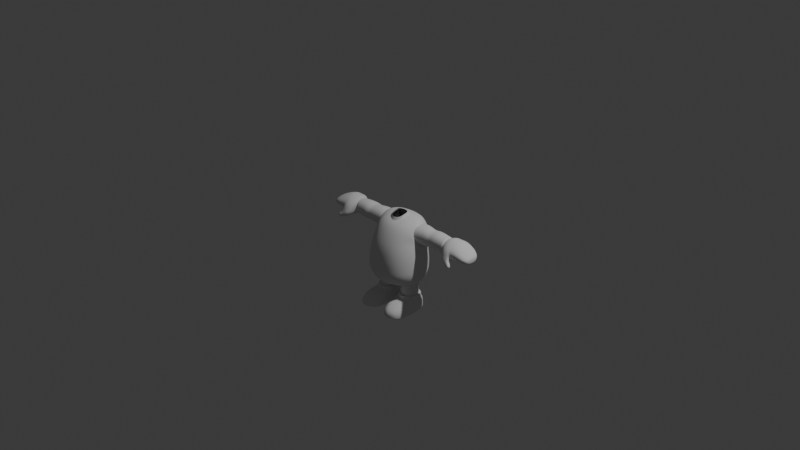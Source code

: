 # Source: tanuki.blend  (saved by Blender 4.1.24; exported with 4.5.12 LTS)
import bpy
from mathutils import Matrix  # noqa: F401  (used for matrix-valued properties, if any)

bpy.ops.wm.read_factory_settings(use_empty=True)
scene = bpy.context.scene
scene.name = 'Scene'

# ---- collections
col_light_camera = bpy.data.collections.new('light camera'); scene.collection.children.link(col_light_camera)
col_ref_1 = bpy.data.collections.new('ref 1'); scene.collection.children.link(col_ref_1)
col_ref_2 = bpy.data.collections.new('ref 2'); scene.collection.children.link(col_ref_2)
col_ref_3 = bpy.data.collections.new('ref 3'); scene.collection.children.link(col_ref_3)
col_character = bpy.data.collections.new('Character'); scene.collection.children.link(col_character)

# ---- world
world_world = bpy.data.worlds.new('World'); scene.world = world_world
world_world.use_nodes = True; world_world.node_tree.nodes.clear()
_N = world_world.node_tree.nodes; _L = world_world.node_tree.links
n0 = _N.new('ShaderNodeOutputWorld'); n0.name = 'World Output'; n0.location = (300, 300)
n1 = _N.new('ShaderNodeBackground'); n1.name = 'Background'; n1.location = (10, 300)
n1.inputs[0].default_value = (0.05088, 0.05088, 0.05088, 1.0)
_L.new(n1.outputs[0], n0.inputs[0])
n0.is_active_output = True
world_world.color = (0.05088, 0.05088, 0.05088)
world_world.use_sun_shadow = False
world_world.sun_shadow_jitter_overblur = 0.0

# ---- cameras
cam_camera = bpy.data.cameras.new('Camera')
cam_camera.clip_end = 100.0
cam_camera.ortho_scale = 7.314

# ---- lights
light_light = bpy.data.lights.new('Light', 'POINT')
light_light.transmission_factor = 0.0
light_light.energy = 1000.0
light_light.shadow_soft_size = 0.1
light_light.shadow_maximum_resolution = 0.006
light_light.use_absolute_resolution = True

# ---- meshes
me_cube_001 = bpy.data.meshes.new('Cube.001')
me_cube_001.from_pydata([(0.4365, -0.3695, -0.6099), (0.3282, -0.08641, 1.093), (0.4365, 0.3659, -0.6099), (0.3349, 0.4706, 1.071), (0.6175, 0.5308, -0.002031), (0.6175, -0.5138, -0.002031), (0.5466, 0.5781, 0.5726), (0.5382, -0.385, 0.6473), (0.0, 0.5113, -0.6099), (0.0, 0.5317, 1.076), (0.6247, 0.5317, -0.2242), (0.5953, -0.001788, -0.6099), (0.3722, 0.196, 1.153), (0.6247, -0.5294, -0.2242), (0.0, -0.5148, -0.6099), (0.0, -0.2657, 1.034), (0.5888, 0.5236, 0.2825), (0.5888, -0.4767, 0.2843), (0.0, -0.7332, -0.002031), (0.8428, 0.008737, -0.002031), (0.0, 0.7455, -0.002031), (0.4726, 0.5403, 0.9043), (0.472, -0.2294, 0.9465), (0.0, -0.569, 0.6432), (0.7811, 0.05471, 0.4864), (0.0, 0.7671, 0.5684), (0.0, 0.7054, 0.8731), (0.6212, 0.1651, 1.06), (0.0, -0.3689, 0.9538), (0.0, -0.6931, 0.2843), (0.0, 0.313, 1.148), (0.0, -0.7394, -0.2242), (0.853, 0.001163, -0.2242), (0.0, 0.7416, -0.2242), (0.801, 0.02309, 0.2843), (0.0, 0.7315, 0.2819), (0.6081, 0.5118, -0.4039), (0.6081, -0.5142, -0.4039), (0.0, -0.7171, -0.4039), (0.8292, -0.001241, -0.4039), (0.0, 0.7146, -0.4039), (0.256, 0.4739, -0.6099), (0.1992, 0.515, 1.068), (0.6231, 0.5338, -0.1204), (0.5766, 0.4815, -0.5034), (0.5541, -0.2017, -0.6099), (0.5541, 0.1981, -0.6099), (0.3659, 0.3567, 1.121), (0.3575, 0.02992, 1.128), (0.6231, -0.5236, -0.1204), (0.5766, -0.4845, -0.5034), (0.256, -0.4774, -0.6099), (0.1958, -0.1134, 1.102), (0.5649, 0.5502, 0.4336), (0.6064, 0.5208, 0.131), (0.5647, -0.4392, 0.4604), (0.6064, -0.4988, 0.131), (0.3617, -0.6801, -0.002031), (0.7842, 0.2921, -0.002031), (0.7842, -0.2746, -0.002031), (0.3617, 0.6925, -0.002031), (0.4043, 0.5055, 1.015), (0.5176, 0.5832, 0.7321), (0.401, -0.1518, 1.036), (0.5171, -0.3104, 0.8129), (0.3069, -0.518, 0.6431), (0.6851, 0.3651, 0.5231), (0.682, -0.1506, 0.5815), (0.3008, 0.7198, 0.5683), (0.0, 0.6333, 0.9903), (0.2575, 0.6693, 0.8698), (0.0, 0.7581, 0.7195), (0.5658, 0.3919, 0.9615), (0.5294, 0.1762, 1.109), (0.59, -0.06354, 0.9741), (0.2575, -0.3336, 0.951), (0.0, -0.2876, 1.019), (0.0, -0.4735, 0.8133), (0.3464, -0.6424, 0.2843), (0.0, -0.6455, 0.4604), (0.0, -0.7176, 0.131), (0.0, 0.3863, 1.133), (0.1949, 0.2126, 1.176), (0.3656, -0.6854, -0.2242), (0.0, -0.7381, -0.1204), (0.0, -0.7365, -0.3146), (0.7937, 0.2896, -0.2242), (0.8509, 0.005098, -0.1204), (0.7937, -0.2872, -0.2242), (0.8492, -0.0007348, -0.3146), (0.0, 0.7464, -0.1204), (0.3656, 0.6877, -0.2242), (0.0, 0.735, -0.3146), (0.7461, 0.2936, 0.2843), (0.7737, 0.05165, 0.4254), (0.7461, -0.2474, 0.2843), (0.8266, 0.01155, 0.131), (0.0, 0.7504, 0.4318), (0.3464, 0.6808, 0.2822), (0.0, 0.7328, 0.131), (0.6222, 0.5265, -0.3146), (0.6222, -0.528, -0.3146), (0.0, -0.6754, -0.5034), (0.785, -0.001514, -0.5034), (0.0, 0.6724, -0.5034), (0.3567, 0.6624, -0.4039), (0.7718, -0.2801, -0.4039), (0.7718, 0.2776, -0.4039), (0.3567, -0.6649, -0.4039), (0.2244, 0.6056, 0.9855), (0.2825, 0.7153, 0.7189), (0.6375, 0.4745, 0.7222), (0.5056, 0.3493, 1.066), (0.5017, -0.00627, 1.06), (0.6388, -0.1654, 0.794), (0.2825, -0.4307, 0.813), (0.2235, -0.2324, 1.039), (0.3334, -0.5959, 0.4604), (0.1967, 0.3779, 1.132), (0.1909, 0.0398, 1.156), (0.3643, -0.6828, -0.3146), (0.3647, -0.6843, -0.1204), (0.7902, 0.2859, -0.3146), (0.7916, 0.2925, -0.1204), (0.7916, -0.2823, -0.1204), (0.7902, -0.2874, -0.3146), (0.3647, 0.6926, -0.1204), (0.3643, 0.6814, -0.3146), (0.7694, 0.2874, 0.131), (0.7145, 0.3172, 0.436), (0.7142, -0.198, 0.4585), (0.7694, -0.2643, 0.131), (0.3335, 0.7005, 0.4325), (0.3558, 0.6812, 0.131), (0.3396, 0.6233, -0.5034), (0.7309, -0.2641, -0.5034), (0.7309, 0.261, -0.5034), (0.3396, -0.6263, -0.5034), (0.6571, 0.3554, 0.7296), (0.6212, 0.299, 0.8977), (0.6419, 0.1454, 0.972), (0.631, -0.01251, 0.9146), (0.6573, -0.08494, 0.7802), (0.7024, -0.0711, 0.6303), (0.7433, 0.07922, 0.558), (0.6926, 0.2776, 0.5955), (0.5755, 0.1185, 0.7553), (0.3558, -0.6659, 0.131), (0.0, -0.2127, 1.129), (0.0, 0.2456, 1.211), (0.1789, -0.1038, 1.172), (0.1785, 0.1634, 1.232), (0.1758, 0.02175, 1.215), (0.0, 0.308, 1.162), (0.195, 0.2077, 1.189), (0.1913, 0.03485, 1.169), (0.196, -0.1183, 1.115), (0.0, -0.2572, 1.05), (0.5367, 0.4436, -0.6053), (0.5367, -0.4471, -0.6053), (0.0, -0.6232, -0.6053), (0.7289, -0.001776, -0.6053), (0.0, 0.6196, -0.6053), (0.3179, 0.5743, -0.6053), (0.679, -0.2439, -0.6053), (0.679, 0.2403, -0.6053), (0.3179, -0.5779, -0.6053), (0.0, -0.001788, -0.467), (0.0, -0.6324, -0.5873), (0.7388, -0.00173, -0.5873), (0.0, 0.629, -0.5873), (0.3218, 0.583, -0.5873), (0.6882, -0.2474, -0.5873), (0.6882, 0.244, -0.5873), (0.3218, -0.5864, -0.5873), (0.5437, 0.4503, -0.5873), (0.5437, -0.4537, -0.5873)], [], [(26, 69, 109, 70), (69, 9, 42, 109), (109, 42, 3, 61), (70, 109, 61, 21), (25, 71, 110, 68), (71, 26, 70, 110), (110, 70, 21, 62), (68, 110, 62, 6), (6, 62, 111, 66), (62, 21, 72, 111), (21, 61, 112, 72), (61, 3, 47, 112), (112, 47, 12, 73), (72, 112, 73, 27), (27, 73, 113, 74), (73, 12, 48, 113), (113, 48, 1, 63), (74, 113, 63, 22), (114, 74, 22, 64), (67, 114, 64, 7), (7, 64, 115, 65), (64, 22, 75, 115), (115, 75, 28, 77), (65, 115, 77, 23), (22, 63, 116, 75), (63, 1, 52, 116), (116, 52, 15, 76), (75, 116, 76, 28), (5, 56, 147, 57), (56, 17, 78, 147), (147, 78, 29, 80), (57, 147, 80, 18), (17, 55, 117, 78), (55, 7, 65, 117), (117, 65, 23, 79), (78, 117, 79, 29), (3, 42, 118, 47), (42, 9, 81, 118), (118, 81, 30, 82), (47, 118, 82, 12), (12, 82, 119, 48), (48, 119, 52, 1), (37, 101, 120, 108), (101, 13, 83, 120), (120, 83, 31, 85), (108, 120, 85, 38), (13, 49, 121, 83), (49, 5, 57, 121), (121, 57, 18, 84), (83, 121, 84, 31), (36, 100, 122, 107), (100, 10, 86, 122), (122, 86, 32, 89), (107, 122, 89, 39), (10, 43, 123, 86), (43, 4, 58, 123), (123, 58, 19, 87), (86, 123, 87, 32), (32, 87, 124, 88), (87, 19, 59, 124), (124, 59, 5, 49), (88, 124, 49, 13), (39, 89, 125, 106), (89, 32, 88, 125), (125, 88, 13, 101), (106, 125, 101, 37), (33, 90, 126, 91), (90, 20, 60, 126), (126, 60, 4, 43), (91, 126, 43, 10), (40, 92, 127, 105), (92, 33, 91, 127), (127, 91, 10, 100), (105, 127, 100, 36), (4, 54, 128, 58), (54, 16, 93, 128), (128, 93, 34, 96), (58, 128, 96, 19), (16, 53, 129, 93), (53, 6, 66, 129), (129, 66, 24, 94), (93, 129, 94, 34), (34, 94, 130, 95), (94, 24, 67, 130), (130, 67, 7, 55), (95, 130, 55, 17), (19, 96, 131, 59), (96, 34, 95, 131), (131, 95, 17, 56), (59, 131, 56, 5), (35, 97, 132, 98), (97, 25, 68, 132), (132, 68, 6, 53), (98, 132, 53, 16), (20, 99, 133, 60), (99, 35, 98, 133), (133, 98, 16, 54), (60, 133, 54, 4), (170, 104, 134, 171), (104, 40, 105, 134), (134, 105, 36, 44), (171, 134, 44, 175), (169, 103, 135, 172), (103, 39, 106, 135), (135, 106, 37, 50), (172, 135, 50, 176), (175, 44, 136, 173), (44, 36, 107, 136), (136, 107, 39, 103), (173, 136, 103, 169), (176, 50, 137, 174), (50, 37, 108, 137), (137, 108, 38, 102), (174, 137, 102, 168), (27, 74, 141, 140), (74, 114, 142, 141), (114, 67, 143, 142), (67, 24, 144, 143), (24, 66, 145, 144), (66, 111, 138, 145), (111, 72, 139, 138), (72, 27, 140, 139), (144, 145, 146), (142, 143, 146), (140, 141, 146), (138, 139, 146), (145, 138, 146), (143, 144, 146), (141, 142, 146), (139, 140, 146), (154, 153, 149, 151), (155, 154, 151, 152), (156, 155, 152, 150), (157, 156, 150, 148), (15, 52, 156, 157), (52, 119, 155, 156), (119, 82, 154, 155), (82, 30, 153, 154), (51, 166, 160, 14), (0, 159, 166, 51), (46, 165, 161, 11), (2, 158, 165, 46), (45, 164, 159, 0), (11, 161, 164, 45), (41, 163, 158, 2), (8, 162, 163, 41), (8, 41, 167), (0, 51, 167), (46, 11, 167), (45, 0, 167), (2, 46, 167), (41, 2, 167), (51, 14, 167), (11, 45, 167), (166, 174, 168, 160), (159, 176, 174, 166), (165, 173, 169, 161), (158, 175, 173, 165), (164, 172, 176, 159), (161, 169, 172, 164), (163, 171, 175, 158), (162, 170, 171, 163)])
me_cube_001.polygons.foreach_set('use_smooth', [True] * 162)
_uv = me_cube_001.uv_layers.new(name='UVMap')
_uv.uv.foreach_set('vector', [0.5931, 0.375, 0.609, 0.375, 0.6094, 0.4375, 0.5935, 0.4375, 0.609, 0.375, 0.625, 0.375, 0.625, 0.4375, 0.6094, 0.4375, 0.6094, 0.4375, 0.625, 0.4375, 0.625, 0.5, 0.6116, 0.5, 0.5935, 0.4375, 0.6094, 0.4375, 0.6116, 0.5, 0.5944, 0.5, 0.5615, 0.375, 0.5773, 0.375, 0.5775, 0.4375, 0.5615, 0.4375, 0.5773, 0.375, 0.5931, 0.375, 0.5935, 0.4375, 0.5775, 0.4375, 0.5775, 0.4375, 0.5935, 0.4375, 0.5944, 0.5, 0.5778, 0.5, 0.5615, 0.4375, 0.5775, 0.4375, 0.5778, 0.5, 0.5616, 0.5, 0.5616, 0.5, 0.5778, 0.5, 0.5782, 0.5489, 0.5556, 0.5528, 0.5778, 0.5, 0.5944, 0.5, 0.6004, 0.5503, 0.5782, 0.5489, 0.5944, 0.5, 0.6116, 0.5, 0.6173, 0.5625, 0.6004, 0.5503, 0.6116, 0.5, 0.625, 0.5, 0.6476, 0.5625, 0.6173, 0.5625, 0.6173, 0.5625, 0.6476, 0.5625, 0.6526, 0.625, 0.6202, 0.625, 0.6004, 0.5503, 0.6173, 0.5625, 0.6202, 0.625, 0.605, 0.625, 0.605, 0.625, 0.6202, 0.625, 0.6173, 0.6875, 0.5959, 0.6998, 0.6202, 0.625, 0.6526, 0.625, 0.6476, 0.6875, 0.6173, 0.6875, 0.6173, 0.6875, 0.6476, 0.6875, 0.625, 0.75, 0.6116, 0.75, 0.5959, 0.6998, 0.6173, 0.6875, 0.6116, 0.75, 0.5944, 0.75, 0.5782, 0.6998, 0.5959, 0.6998, 0.5944, 0.75, 0.5778, 0.75, 0.5575, 0.6974, 0.5782, 0.6998, 0.5778, 0.75, 0.5616, 0.75, 0.5616, 0.75, 0.5778, 0.75, 0.5775, 0.8125, 0.5615, 0.8109, 0.5778, 0.75, 0.5944, 0.75, 0.5935, 0.8125, 0.5775, 0.8125, 0.5775, 0.8125, 0.5935, 0.8125, 0.5931, 0.875, 0.5773, 0.875, 0.5615, 0.8109, 0.5775, 0.8125, 0.5773, 0.875, 0.5615, 0.875, 0.5944, 0.75, 0.6116, 0.75, 0.6094, 0.8125, 0.5935, 0.8125, 0.6116, 0.75, 0.625, 0.75, 0.625, 0.8125, 0.6094, 0.8125, 0.6094, 0.8125, 0.625, 0.8125, 0.6078, 0.875, 0.6048, 0.875, 0.5935, 0.8125, 0.6094, 0.8125, 0.6048, 0.875, 0.5931, 0.875, 0.4872, 0.75, 0.509, 0.75, 0.5092, 0.8125, 0.4877, 0.8125, 0.509, 0.75, 0.528, 0.75, 0.5282, 0.8125, 0.5092, 0.8125, 0.5092, 0.8125, 0.5282, 0.8125, 0.5295, 0.875, 0.5098, 0.875, 0.4877, 0.8125, 0.5092, 0.8125, 0.5098, 0.875, 0.4902, 0.875, 0.528, 0.75, 0.5453, 0.75, 0.5453, 0.8125, 0.5282, 0.8125, 0.5453, 0.75, 0.5616, 0.75, 0.5615, 0.8109, 0.5453, 0.8125, 0.5453, 0.8125, 0.5615, 0.8109, 0.5615, 0.875, 0.5455, 0.875, 0.5282, 0.8125, 0.5453, 0.8125, 0.5455, 0.875, 0.5295, 0.875, 0.625, 0.5, 0.6875, 0.5, 0.6952, 0.5625, 0.6476, 0.5625, 0.6875, 0.5, 0.75, 0.5, 0.7513, 0.5625, 0.6952, 0.5625, 0.6952, 0.5625, 0.7513, 0.5625, 0.7519, 0.5896, 0.6983, 0.625, 0.6476, 0.5625, 0.6952, 0.5625, 0.6983, 0.625, 0.6526, 0.625, 0.6526, 0.625, 0.6983, 0.625, 0.6952, 0.6875, 0.6476, 0.6875, 0.6476, 0.6875, 0.6952, 0.6875, 0.6875, 0.75, 0.625, 0.75, 0.4056, 0.75, 0.4214, 0.75, 0.4214, 0.8125, 0.4056, 0.8125, 0.4214, 0.75, 0.44, 0.75, 0.4398, 0.8125, 0.4214, 0.8125, 0.4214, 0.8125, 0.4398, 0.8125, 0.4364, 0.875, 0.421, 0.875, 0.4056, 0.8125, 0.4214, 0.8125, 0.421, 0.875, 0.4057, 0.875, 0.44, 0.75, 0.463, 0.75, 0.4632, 0.8125, 0.4398, 0.8125, 0.463, 0.75, 0.4872, 0.75, 0.4877, 0.8125, 0.4632, 0.8125, 0.4632, 0.8125, 0.4877, 0.8125, 0.4902, 0.875, 0.4633, 0.875, 0.4398, 0.8125, 0.4632, 0.8125, 0.4633, 0.875, 0.4364, 0.875, 0.4056, 0.5, 0.4213, 0.5, 0.4213, 0.5625, 0.4056, 0.5625, 0.4213, 0.5, 0.4399, 0.5, 0.4399, 0.5625, 0.4213, 0.5625, 0.4213, 0.5625, 0.4399, 0.5625, 0.4399, 0.625, 0.4213, 0.625, 0.4056, 0.5625, 0.4213, 0.5625, 0.4213, 0.625, 0.4056, 0.625, 0.4399, 0.5, 0.4629, 0.5, 0.4629, 0.5625, 0.4399, 0.5625, 0.4629, 0.5, 0.4871, 0.5, 0.4871, 0.5625, 0.4629, 0.5625, 0.4629, 0.5625, 0.4871, 0.5625, 0.4871, 0.625, 0.4629, 0.625, 0.4399, 0.5625, 0.4629, 0.5625, 0.4629, 0.625, 0.4399, 0.625, 0.4399, 0.625, 0.4629, 0.625, 0.463, 0.6875, 0.4399, 0.6875, 0.4629, 0.625, 0.4871, 0.625, 0.4871, 0.6875, 0.463, 0.6875, 0.463, 0.6875, 0.4871, 0.6875, 0.4872, 0.75, 0.463, 0.75, 0.4399, 0.6875, 0.463, 0.6875, 0.463, 0.75, 0.44, 0.75, 0.4056, 0.625, 0.4213, 0.625, 0.4214, 0.6875, 0.4056, 0.6875, 0.4213, 0.625, 0.4399, 0.625, 0.4399, 0.6875, 0.4214, 0.6875, 0.4214, 0.6875, 0.4399, 0.6875, 0.44, 0.75, 0.4214, 0.75, 0.4056, 0.6875, 0.4214, 0.6875, 0.4214, 0.75, 0.4056, 0.75, 0.4362, 0.375, 0.4628, 0.375, 0.4629, 0.4375, 0.4396, 0.4375, 0.4628, 0.375, 0.4893, 0.375, 0.4873, 0.4375, 0.4629, 0.4375, 0.4629, 0.4375, 0.4873, 0.4375, 0.4871, 0.5, 0.4629, 0.5, 0.4396, 0.4375, 0.4629, 0.4375, 0.4629, 0.5, 0.4399, 0.5, 0.4056, 0.375, 0.4209, 0.375, 0.4213, 0.4375, 0.4056, 0.4375, 0.4209, 0.375, 0.4362, 0.375, 0.4396, 0.4375, 0.4213, 0.4375, 0.4213, 0.4375, 0.4396, 0.4375, 0.4399, 0.5, 0.4213, 0.5, 0.4056, 0.4375, 0.4213, 0.4375, 0.4213, 0.5, 0.4056, 0.5, 0.4871, 0.5, 0.5089, 0.5, 0.5089, 0.5625, 0.4871, 0.5625, 0.5089, 0.5, 0.528, 0.5, 0.528, 0.5625, 0.5089, 0.5625, 0.5089, 0.5625, 0.528, 0.5625, 0.528, 0.625, 0.5089, 0.625, 0.4871, 0.5625, 0.5089, 0.5625, 0.5089, 0.625, 0.4871, 0.625, 0.528, 0.5, 0.5452, 0.5, 0.5453, 0.5625, 0.528, 0.5625, 0.5452, 0.5, 0.5616, 0.5, 0.5556, 0.5528, 0.5453, 0.5625, 0.5453, 0.5625, 0.5556, 0.5528, 0.5557, 0.6324, 0.5453, 0.625, 0.528, 0.5625, 0.5453, 0.5625, 0.5453, 0.625, 0.528, 0.625, 0.528, 0.625, 0.5453, 0.625, 0.5453, 0.6875, 0.528, 0.6875, 0.5453, 0.625, 0.5557, 0.6324, 0.5575, 0.6974, 0.5453, 0.6875, 0.5453, 0.6875, 0.5575, 0.6974, 0.5616, 0.75, 0.5453, 0.75, 0.528, 0.6875, 0.5453, 0.6875, 0.5453, 0.75, 0.528, 0.75, 0.4871, 0.625, 0.5089, 0.625, 0.5089, 0.6875, 0.4871, 0.6875, 0.5089, 0.625, 0.528, 0.625, 0.528, 0.6875, 0.5089, 0.6875, 0.5089, 0.6875, 0.528, 0.6875, 0.528, 0.75, 0.509, 0.75, 0.4871, 0.6875, 0.5089, 0.6875, 0.509, 0.75, 0.4872, 0.75, 0.5293, 0.375, 0.5454, 0.375, 0.5453, 0.4375, 0.5281, 0.4375, 0.5454, 0.375, 0.5615, 0.375, 0.5615, 0.4375, 0.5453, 0.4375, 0.5453, 0.4375, 0.5615, 0.4375, 0.5616, 0.5, 0.5452, 0.5, 0.5281, 0.4375, 0.5453, 0.4375, 0.5452, 0.5, 0.528, 0.5, 0.4893, 0.375, 0.5093, 0.375, 0.5089, 0.4375, 0.4873, 0.4375, 0.5093, 0.375, 0.5293, 0.375, 0.5281, 0.4375, 0.5089, 0.4375, 0.5089, 0.4375, 0.5281, 0.4375, 0.528, 0.5, 0.5089, 0.5, 0.4873, 0.4375, 0.5089, 0.4375, 0.5089, 0.5, 0.4871, 0.5, 0.3782, 0.375, 0.3903, 0.375, 0.3903, 0.4375, 0.3782, 0.4375, 0.3903, 0.375, 0.4056, 0.375, 0.4056, 0.4375, 0.3903, 0.4375, 0.3903, 0.4375, 0.4056, 0.4375, 0.4056, 0.5, 0.3903, 0.5, 0.3782, 0.4375, 0.3903, 0.4375, 0.3903, 0.5, 0.3782, 0.5, 0.3782, 0.625, 0.3903, 0.625, 0.3903, 0.6875, 0.3782, 0.6875, 0.3903, 0.625, 0.4056, 0.625, 0.4056, 0.6875, 0.3903, 0.6875, 0.3903, 0.6875, 0.4056, 0.6875, 0.4056, 0.75, 0.3903, 0.75, 0.3782, 0.6875, 0.3903, 0.6875, 0.3903, 0.75, 0.3782, 0.75, 0.3782, 0.5, 0.3903, 0.5, 0.3903, 0.5625, 0.3782, 0.5625, 0.3903, 0.5, 0.4056, 0.5, 0.4056, 0.5625, 0.3903, 0.5625, 0.3903, 0.5625, 0.4056, 0.5625, 0.4056, 0.625, 0.3903, 0.625, 0.3782, 0.5625, 0.3903, 0.5625, 0.3903, 0.625, 0.3782, 0.625, 0.3782, 0.75, 0.3903, 0.75, 0.3903, 0.8125, 0.3783, 0.8125, 0.3903, 0.75, 0.4056, 0.75, 0.4056, 0.8125, 0.3903, 0.8125, 0.3903, 0.8125, 0.4056, 0.8125, 0.4057, 0.875, 0.3903, 0.875, 0.3783, 0.8125, 0.3903, 0.8125, 0.3903, 0.875, 0.3783, 0.875, 0.605, 0.625, 0.5959, 0.6998, 0.24, 0.2819, 0.2437, 0.2517, 0.5959, 0.6998, 0.5782, 0.6998, 0.2329, 0.2819, 0.24, 0.2819, 0.5782, 0.6998, 0.5575, 0.6974, 0.2245, 0.2809, 0.2329, 0.2819, 0.5575, 0.6974, 0.5557, 0.6324, 0.2238, 0.2527, 0.2245, 0.2809, 0.5557, 0.6324, 0.5556, 0.5528, 0.2238, 0.2226, 0.2238, 0.2527, 0.5556, 0.5528, 0.5782, 0.5489, 0.2329, 0.2211, 0.2238, 0.2226, 0.5782, 0.5489, 0.6004, 0.5503, 0.2419, 0.2216, 0.2329, 0.2211, 0.6004, 0.5503, 0.605, 0.625, 0.2437, 0.2517, 0.2419, 0.2216, 0.2238, 0.2527, 0.2238, 0.2226, 0.0, 0.0, 0.2329, 0.2819, 0.2245, 0.2809, 0.0, 0.0, 0.2437, 0.2517, 0.24, 0.2819, 0.0, 0.0, 0.2329, 0.2211, 0.2419, 0.2216, 0.0, 0.0, 0.2238, 0.2226, 0.2329, 0.2211, 0.0, 0.0, 0.2245, 0.2809, 0.2238, 0.2527, 0.0, 0.0, 0.24, 0.2819, 0.2329, 0.2819, 0.0, 0.0, 0.2419, 0.2216, 0.2437, 0.2517, 0.0, 0.0, 0.6983, 0.625, 0.7519, 0.5896, 0.7519, 0.5896, 0.6983, 0.625, 0.6952, 0.6875, 0.6983, 0.625, 0.6983, 0.625, 0.6952, 0.6875, 0.6875, 0.75, 0.6952, 0.6875, 0.6952, 0.6875, 0.6875, 0.75, 0.6093, 0.875, 0.625, 0.8125, 0.625, 0.8125, 0.6104, 0.875, 0.6078, 0.875, 0.625, 0.8125, 0.625, 0.8125, 0.6093, 0.875, 0.6875, 0.75, 0.6952, 0.6875, 0.6952, 0.6875, 0.6875, 0.75, 0.6952, 0.6875, 0.6983, 0.625, 0.6983, 0.625, 0.6952, 0.6875, 0.6983, 0.625, 0.7519, 0.5896, 0.7519, 0.5896, 0.6983, 0.625, 0.375, 0.8097, 0.3757, 0.8125, 0.3757, 0.875, 0.375, 0.8666, 0.375, 0.7474, 0.3757, 0.75, 0.3757, 0.8125, 0.375, 0.8097, 0.375, 0.5532, 0.3757, 0.5625, 0.3757, 0.625, 0.375, 0.618, 0.375, 0.4913, 0.3757, 0.5, 0.3757, 0.5625, 0.375, 0.5532, 0.375, 0.6832, 0.3757, 0.6875, 0.3757, 0.75, 0.375, 0.7474, 0.375, 0.618, 0.3757, 0.625, 0.3757, 0.6875, 0.375, 0.6832, 0.375, 0.4317, 0.3757, 0.4375, 0.3757, 0.5, 0.375, 0.4913, 0.375, 0.375, 0.3757, 0.375, 0.3757, 0.4375, 0.375, 0.4317, 0.375, 0.375, 0.375, 0.4317, 0.375, 0.375, 0.375, 0.7474, 0.375, 0.8097, 0.375, 0.7741, 0.375, 0.5532, 0.375, 0.618, 0.375, 0.543, 0.375, 0.6832, 0.375, 0.7474, 0.375, 0.7043, 0.375, 0.4913, 0.375, 0.5532, 0.375, 0.4691, 0.375, 0.4317, 0.375, 0.4913, 0.375, 0.4239, 0.375, 0.8097, 0.375, 0.8666, 0.375, 0.8261, 0.375, 0.618, 0.375, 0.6832, 0.375, 0.625, 0.3757, 0.8125, 0.3783, 0.8125, 0.3783, 0.875, 0.3757, 0.875, 0.3757, 0.75, 0.3782, 0.75, 0.3783, 0.8125, 0.3757, 0.8125, 0.3757, 0.5625, 0.3782, 0.5625, 0.3782, 0.625, 0.3757, 0.625, 0.3757, 0.5, 0.3782, 0.5, 0.3782, 0.5625, 0.3757, 0.5625, 0.3757, 0.6875, 0.3782, 0.6875, 0.3782, 0.75, 0.3757, 0.75, 0.3757, 0.625, 0.3782, 0.625, 0.3782, 0.6875, 0.3757, 0.6875, 0.3757, 0.4375, 0.3782, 0.4375, 0.3782, 0.5, 0.3757, 0.5, 0.3757, 0.375, 0.3782, 0.375, 0.3782, 0.4375, 0.3757, 0.4375])
me_cube_001.update()
me_cube = bpy.data.meshes.new('Cube')
me_cube.from_pydata([(-0.3961, 2.213, -0.08165), (-0.3961, 2.213, 0.0868), (-0.3961, 2.382, -0.08165), (-0.3961, 2.382, 0.0868), (0.1801, 2.175, -0.08075), (0.1801, 2.175, 0.1031), (0.1801, 2.4, -0.08075), (0.1801, 2.4, 0.1031), (-0.1468, 2.379, -0.08051), (-0.1468, 2.379, 0.09319), (-0.1468, 2.189, -0.08051), (-0.1468, 2.189, 0.09319), (-0.0724, 2.383, 0.09852), (-0.0724, 2.198, -0.08081), (-0.0724, 2.383, -0.08081), (-0.0724, 2.198, 0.09852), (-0.2385, 2.385, -0.09008), (-0.2385, 2.199, 0.09522), (-0.2385, 2.385, 0.09522), (-0.2385, 2.199, -0.09008), (0.03772, 2.386, 0.1073), (0.03772, 2.179, -0.0871), (0.03772, 2.386, -0.0871), (0.03772, 2.179, 0.1073), (-0.3961, 2.343, -0.1053), (-0.3961, 2.297, -0.1132), (-0.3961, 2.251, -0.1053), (-0.3961, 2.189, -0.04348), (-0.3961, 2.182, 0.002577), (-0.3961, 2.189, 0.04864), (-0.3961, 2.251, 0.1105), (-0.3961, 2.297, 0.1184), (-0.3961, 2.343, 0.1105), (-0.3961, 2.405, 0.04864), (-0.3961, 2.413, 0.002577), (-0.3961, 2.405, -0.04348), (-0.2726, 2.386, -0.08973), (-0.3113, 2.385, -0.08787), (-0.353, 2.383, -0.08501), (0.07132, 2.389, 0.1074), (0.1066, 2.392, 0.1066), (0.1431, 2.396, 0.105), (0.1801, 2.432, 0.06147), (0.1801, 2.442, 0.01119), (0.1801, 2.432, -0.03909), (0.1801, 2.226, -0.1066), (0.1801, 2.287, -0.1152), (0.1801, 2.349, -0.1066), (0.1801, 2.349, 0.129), (0.1801, 2.287, 0.1376), (0.1801, 2.226, 0.129), (0.1801, 2.143, 0.06147), (0.1801, 2.132, 0.01119), (0.1801, 2.143, -0.03909), (0.07132, 2.176, -0.08667), (0.1066, 2.175, -0.08525), (0.1431, 2.174, -0.08317), (-0.2726, 2.202, 0.09416), (-0.3113, 2.206, 0.09221), (-0.353, 2.21, 0.08966), (-0.09308, 2.382, -0.07943), (-0.1117, 2.38, -0.0788), (-0.1293, 2.379, -0.0791), (-0.2098, 2.384, 0.09521), (-0.1858, 2.382, 0.09453), (-0.1652, 2.38, 0.09368), (-0.2098, 2.195, -0.08864), (-0.1858, 2.191, -0.08602), (-0.1652, 2.189, -0.08303), (-0.09308, 2.197, 0.09626), (-0.1117, 2.194, 0.09454), (-0.1293, 2.191, 0.09348), (-0.1468, 2.336, 0.1176), (-0.1468, 2.284, 0.1258), (-0.1468, 2.232, 0.1176), (-0.1468, 2.336, -0.1049), (-0.1468, 2.284, -0.1131), (-0.1468, 2.232, -0.1049), (-0.1468, 2.162, 0.05384), (-0.1468, 2.153, 0.006344), (-0.1468, 2.162, -0.04115), (-0.1468, 2.406, 0.05384), (-0.1468, 2.415, 0.006344), (-0.1468, 2.406, -0.04115), (-0.1293, 2.379, 0.09348), (-0.1117, 2.38, 0.09454), (-0.09308, 2.382, 0.09626), (-0.1293, 2.191, -0.0791), (-0.1117, 2.194, -0.0788), (-0.09308, 2.197, -0.07943), (0.006326, 2.385, -0.08633), (-0.02261, 2.384, -0.08471), (-0.04891, 2.384, -0.08271), (0.006326, 2.184, 0.106), (-0.02261, 2.19, 0.1038), (-0.04891, 2.195, 0.1012), (-0.0724, 2.172, 0.05789), (-0.0724, 2.163, 0.008857), (-0.0724, 2.172, -0.04018), (-0.0724, 2.341, 0.1237), (-0.0724, 2.29, 0.1321), (-0.0724, 2.24, 0.1237), (-0.0724, 2.341, -0.106), (-0.0724, 2.29, -0.1144), (-0.0724, 2.24, -0.106), (-0.0724, 2.409, 0.05789), (-0.0724, 2.418, 0.008857), (-0.0724, 2.409, -0.04018), (-0.1652, 2.38, -0.08303), (-0.1858, 2.382, -0.08602), (-0.2098, 2.384, -0.08864), (-0.1652, 2.189, 0.09368), (-0.1858, 2.191, 0.09453), (-0.2098, 2.195, 0.09521), (-0.353, 2.383, 0.08966), (-0.3113, 2.385, 0.09221), (-0.2726, 2.386, 0.09416), (-0.353, 2.21, -0.08501), (-0.3113, 2.206, -0.08787), (-0.2726, 2.202, -0.08973), (-0.2385, 2.412, 0.05324), (-0.2385, 2.42, 0.002572), (-0.2385, 2.412, -0.04809), (-0.2385, 2.343, -0.1161), (-0.2385, 2.292, -0.1248), (-0.2385, 2.241, -0.1161), (-0.2385, 2.343, 0.1213), (-0.2385, 2.292, 0.13), (-0.2385, 2.241, 0.1213), (-0.2385, 2.172, 0.05324), (-0.2385, 2.164, 0.002572), (-0.2385, 2.172, -0.04809), (-0.04891, 2.384, 0.1012), (-0.02261, 2.384, 0.1038), (0.006326, 2.385, 0.106), (-0.04891, 2.195, -0.08271), (-0.02261, 2.19, -0.08471), (0.006326, 2.184, -0.08633), (0.1431, 2.396, -0.08317), (0.1066, 2.392, -0.08525), (0.07132, 2.389, -0.08667), (0.1431, 2.174, 0.105), (0.1066, 2.175, 0.1066), (0.07132, 2.176, 0.1074), (0.03772, 2.339, 0.1347), (0.03772, 2.283, 0.1438), (0.03772, 2.226, 0.1347), (0.03772, 2.15, 0.06327), (0.03772, 2.141, 0.01011), (0.03772, 2.15, -0.04305), (0.03772, 2.339, -0.1144), (0.03772, 2.283, -0.1236), (0.03772, 2.226, -0.1144), (0.03772, 2.415, 0.06327), (0.03772, 2.425, 0.01011), (0.03772, 2.415, -0.04305), (0.07132, 2.419, -0.0427), (0.07132, 2.429, 0.01038), (0.07132, 2.419, 0.06346), (0.1066, 2.423, -0.0418), (0.1066, 2.433, 0.01065), (0.1066, 2.423, 0.0631), (0.1431, 2.427, -0.04054), (0.1431, 2.437, 0.01092), (0.1431, 2.427, 0.06238), (-0.2726, 2.177, -0.04806), (-0.2726, 2.168, 0.002219), (-0.2726, 2.177, 0.0525), (-0.3113, 2.181, -0.04707), (-0.3113, 2.173, 0.00217), (-0.3113, 2.181, 0.05141), (-0.353, 2.185, -0.04544), (-0.353, 2.177, 0.002323), (-0.353, 2.185, 0.05008), (0.07132, 2.341, -0.114), (0.1066, 2.343, -0.1122), (0.1431, 2.346, -0.1096), (0.07132, 2.282, -0.1231), (0.1066, 2.283, -0.1212), (0.1431, 2.285, -0.1185), (0.07132, 2.224, -0.114), (0.1066, 2.224, -0.1122), (0.1431, 2.225, -0.1096), (-0.2726, 2.344, 0.12), (-0.3113, 2.344, 0.1175), (-0.353, 2.344, 0.1142), (-0.2726, 2.294, 0.1286), (-0.3113, 2.295, 0.126), (-0.353, 2.296, 0.1224), (-0.2726, 2.244, 0.12), (-0.3113, 2.247, 0.1175), (-0.353, 2.249, 0.1142), (-0.09308, 2.34, 0.121), (-0.1117, 2.338, 0.1189), (-0.1293, 2.337, 0.1178), (-0.09308, 2.289, 0.1292), (-0.1117, 2.287, 0.127), (-0.1293, 2.285, 0.1258), (-0.09308, 2.239, 0.121), (-0.1117, 2.236, 0.1189), (-0.1293, 2.234, 0.1178), (-0.2098, 2.341, -0.1145), (-0.1858, 2.339, -0.1114), (-0.1652, 2.337, -0.1079), (-0.2098, 2.289, -0.1231), (-0.1858, 2.287, -0.1199), (-0.1652, 2.285, -0.1162), (-0.2098, 2.238, -0.1145), (-0.1858, 2.234, -0.1114), (-0.1652, 2.232, -0.1079), (-0.09308, 2.171, -0.03963), (-0.09308, 2.162, 0.008414), (-0.09308, 2.171, 0.05645), (-0.1117, 2.168, -0.03953), (-0.1117, 2.159, 0.00787), (-0.1117, 2.168, 0.05527), (-0.1293, 2.164, -0.04), (-0.1293, 2.155, 0.007191), (-0.1293, 2.164, 0.05438), (-0.2098, 2.411, -0.04698), (-0.2098, 2.42, 0.003287), (-0.2098, 2.411, 0.05356), (-0.1858, 2.409, -0.04511), (-0.1858, 2.418, 0.004255), (-0.1858, 2.409, 0.05362), (-0.1652, 2.407, -0.04299), (-0.1652, 2.416, 0.005325), (-0.1652, 2.407, 0.05364), (0.006326, 2.156, -0.04275), (0.006326, 2.147, 0.009841), (0.006326, 2.156, 0.06243), (-0.02261, 2.163, -0.042), (-0.02261, 2.154, 0.009552), (-0.02261, 2.163, 0.0611), (-0.04891, 2.169, -0.04105), (-0.04891, 2.16, 0.00923), (-0.04891, 2.169, 0.05951), (0.006326, 2.339, 0.1331), (-0.02261, 2.34, 0.1303), (-0.04891, 2.341, 0.127), (0.006326, 2.285, 0.1421), (-0.02261, 2.287, 0.1392), (-0.04891, 2.289, 0.1356), (0.006326, 2.23, 0.1331), (-0.02261, 2.234, 0.1303), (-0.04891, 2.238, 0.127), (-0.1293, 2.337, -0.1034), (-0.1117, 2.338, -0.1032), (-0.09308, 2.34, -0.1041), (-0.1293, 2.285, -0.1115), (-0.1117, 2.287, -0.1113), (-0.09308, 2.289, -0.1124), (-0.1293, 2.234, -0.1034), (-0.1117, 2.236, -0.1032), (-0.09308, 2.239, -0.1041), (-0.1293, 2.406, -0.04), (-0.1293, 2.415, 0.007191), (-0.1293, 2.406, 0.05438), (-0.1117, 2.407, -0.03953), (-0.1117, 2.415, 0.00787), (-0.1117, 2.407, 0.05527), (-0.09308, 2.408, -0.03963), (-0.09308, 2.416, 0.008414), (-0.09308, 2.408, 0.05645), (-0.353, 2.408, -0.04544), (-0.353, 2.416, 0.002323), (-0.353, 2.408, 0.05008), (-0.3113, 2.41, -0.04707), (-0.3113, 2.418, 0.00217), (-0.3113, 2.41, 0.05141), (-0.2726, 2.411, -0.04806), (-0.2726, 2.42, 0.002219), (-0.2726, 2.411, 0.0525), (-0.353, 2.344, -0.1096), (-0.3113, 2.344, -0.1132), (-0.2726, 2.344, -0.1156), (-0.353, 2.296, -0.1178), (-0.3113, 2.295, -0.1216), (-0.2726, 2.294, -0.1242), (-0.353, 2.249, -0.1096), (-0.3113, 2.247, -0.1132), (-0.2726, 2.244, -0.1156), (-0.1652, 2.337, 0.1185), (-0.1858, 2.339, 0.1199), (-0.2098, 2.341, 0.1211), (-0.1652, 2.285, 0.1268), (-0.1858, 2.287, 0.1284), (-0.2098, 2.289, 0.1297), (-0.1652, 2.232, 0.1185), (-0.1858, 2.234, 0.1199), (-0.2098, 2.238, 0.1211), (-0.1652, 2.162, -0.04299), (-0.1652, 2.153, 0.005325), (-0.1652, 2.162, 0.05364), (-0.1858, 2.164, -0.04511), (-0.1858, 2.155, 0.004255), (-0.1858, 2.164, 0.05362), (-0.2098, 2.168, -0.04698), (-0.2098, 2.159, 0.003287), (-0.2098, 2.168, 0.05356), (0.1431, 2.346, 0.1315), (0.1066, 2.343, 0.1335), (0.07132, 2.341, 0.1347), (0.1431, 2.285, 0.1403), (0.1066, 2.283, 0.1425), (0.07132, 2.282, 0.1438), (0.1431, 2.225, 0.1315), (0.1066, 2.224, 0.1335), (0.07132, 2.224, 0.1347), (0.1431, 2.143, -0.04054), (0.1431, 2.133, 0.01092), (0.1431, 2.143, 0.06238), (0.1066, 2.144, -0.0418), (0.1066, 2.134, 0.01065), (0.1066, 2.144, 0.0631), (0.07132, 2.146, -0.0427), (0.07132, 2.136, 0.01038), (0.07132, 2.146, 0.06346), (-0.04891, 2.341, -0.1086), (-0.02261, 2.34, -0.1112), (0.006326, 2.339, -0.1134), (-0.04891, 2.289, -0.1172), (-0.02261, 2.287, -0.1201), (0.006326, 2.285, -0.1224), (-0.04891, 2.238, -0.1086), (-0.02261, 2.234, -0.1112), (0.006326, 2.23, -0.1134), (-0.04891, 2.41, -0.04105), (-0.04891, 2.419, 0.00923), (-0.04891, 2.41, 0.05951), (-0.02261, 2.411, -0.042), (-0.02261, 2.42, 0.009552), (-0.02261, 2.411, 0.0611), (0.006326, 2.413, -0.04275), (0.006326, 2.422, 0.009841), (0.006326, 2.413, 0.06243), (-0.3961, 2.221, -0.07374), (-0.3961, 2.221, 0.07889), (-0.3961, 2.374, -0.07374), (-0.3961, 2.374, 0.07889), (-0.3961, 2.339, -0.0952), (-0.3961, 2.297, -0.1024), (-0.3961, 2.256, -0.0952), (-0.3961, 2.2, -0.03916), (-0.3961, 2.192, 0.002577), (-0.3961, 2.2, 0.04431), (-0.3961, 2.256, 0.1004), (-0.3961, 2.297, 0.1075), (-0.3961, 2.339, 0.1004), (-0.3961, 2.395, 0.04431), (-0.3961, 2.402, 0.002577), (-0.3961, 2.395, -0.03916), (-0.3695, 2.297, 0.002577)], [], [(156, 157, 160, 159), (157, 158, 161, 160), (159, 160, 163, 162), (160, 161, 164, 163), (22, 155, 156, 140), (155, 154, 157, 156), (154, 153, 158, 157), (153, 20, 39, 158), (158, 39, 40, 161), (161, 40, 41, 164), (164, 41, 7, 42), (163, 164, 42, 43), (162, 163, 43, 44), (138, 162, 44, 6), (139, 159, 162, 138), (140, 156, 159, 139), (165, 166, 169, 168), (166, 167, 170, 169), (168, 169, 172, 171), (169, 170, 173, 172), (19, 131, 165, 119), (131, 130, 166, 165), (130, 129, 167, 166), (129, 17, 57, 167), (167, 57, 58, 170), (170, 58, 59, 173), (173, 59, 1, 29), (172, 173, 29, 28), (171, 172, 28, 27), (117, 171, 27, 0), (118, 168, 171, 117), (119, 165, 168, 118), (174, 175, 178, 177), (175, 176, 179, 178), (177, 178, 181, 180), (178, 179, 182, 181), (22, 140, 174, 150), (140, 139, 175, 174), (139, 138, 176, 175), (138, 6, 47, 176), (176, 47, 46, 179), (179, 46, 45, 182), (182, 45, 4, 56), (181, 182, 56, 55), (180, 181, 55, 54), (152, 180, 54, 21), (151, 177, 180, 152), (150, 174, 177, 151), (183, 184, 187, 186), (184, 185, 188, 187), (186, 187, 190, 189), (187, 188, 191, 190), (18, 116, 183, 126), (116, 115, 184, 183), (115, 114, 185, 184), (114, 3, 32, 185), (185, 32, 31, 188), (188, 31, 30, 191), (191, 30, 1, 59), (190, 191, 59, 58), (189, 190, 58, 57), (128, 189, 57, 17), (127, 186, 189, 128), (126, 183, 186, 127), (192, 193, 196, 195), (193, 194, 197, 196), (195, 196, 199, 198), (196, 197, 200, 199), (12, 86, 192, 99), (86, 85, 193, 192), (85, 84, 194, 193), (84, 9, 72, 194), (194, 72, 73, 197), (197, 73, 74, 200), (200, 74, 11, 71), (199, 200, 71, 70), (198, 199, 70, 69), (101, 198, 69, 15), (100, 195, 198, 101), (99, 192, 195, 100), (201, 202, 205, 204), (202, 203, 206, 205), (204, 205, 208, 207), (205, 206, 209, 208), (16, 110, 201, 123), (110, 109, 202, 201), (109, 108, 203, 202), (108, 8, 75, 203), (203, 75, 76, 206), (206, 76, 77, 209), (209, 77, 10, 68), (208, 209, 68, 67), (207, 208, 67, 66), (125, 207, 66, 19), (124, 204, 207, 125), (123, 201, 204, 124), (210, 211, 214, 213), (211, 212, 215, 214), (213, 214, 217, 216), (214, 215, 218, 217), (13, 98, 210, 89), (98, 97, 211, 210), (97, 96, 212, 211), (96, 15, 69, 212), (212, 69, 70, 215), (215, 70, 71, 218), (218, 71, 11, 78), (217, 218, 78, 79), (216, 217, 79, 80), (87, 216, 80, 10), (88, 213, 216, 87), (89, 210, 213, 88), (219, 220, 223, 222), (220, 221, 224, 223), (222, 223, 226, 225), (223, 224, 227, 226), (16, 122, 219, 110), (122, 121, 220, 219), (121, 120, 221, 220), (120, 18, 63, 221), (221, 63, 64, 224), (224, 64, 65, 227), (227, 65, 9, 81), (226, 227, 81, 82), (225, 226, 82, 83), (108, 225, 83, 8), (109, 222, 225, 108), (110, 219, 222, 109), (228, 229, 232, 231), (229, 230, 233, 232), (231, 232, 235, 234), (232, 233, 236, 235), (21, 149, 228, 137), (149, 148, 229, 228), (148, 147, 230, 229), (147, 23, 93, 230), (230, 93, 94, 233), (233, 94, 95, 236), (236, 95, 15, 96), (235, 236, 96, 97), (234, 235, 97, 98), (135, 234, 98, 13), (136, 231, 234, 135), (137, 228, 231, 136), (237, 238, 241, 240), (238, 239, 242, 241), (240, 241, 244, 243), (241, 242, 245, 244), (20, 134, 237, 144), (134, 133, 238, 237), (133, 132, 239, 238), (132, 12, 99, 239), (239, 99, 100, 242), (242, 100, 101, 245), (245, 101, 15, 95), (244, 245, 95, 94), (243, 244, 94, 93), (146, 243, 93, 23), (145, 240, 243, 146), (144, 237, 240, 145), (246, 247, 250, 249), (247, 248, 251, 250), (249, 250, 253, 252), (250, 251, 254, 253), (8, 62, 246, 75), (62, 61, 247, 246), (61, 60, 248, 247), (60, 14, 102, 248), (248, 102, 103, 251), (251, 103, 104, 254), (254, 104, 13, 89), (253, 254, 89, 88), (252, 253, 88, 87), (77, 252, 87, 10), (76, 249, 252, 77), (75, 246, 249, 76), (255, 256, 259, 258), (256, 257, 260, 259), (258, 259, 262, 261), (259, 260, 263, 262), (8, 83, 255, 62), (83, 82, 256, 255), (82, 81, 257, 256), (81, 9, 84, 257), (257, 84, 85, 260), (260, 85, 86, 263), (263, 86, 12, 105), (262, 263, 105, 106), (261, 262, 106, 107), (60, 261, 107, 14), (61, 258, 261, 60), (62, 255, 258, 61), (264, 265, 268, 267), (265, 266, 269, 268), (267, 268, 271, 270), (268, 269, 272, 271), (2, 35, 264, 38), (35, 34, 265, 264), (34, 33, 266, 265), (33, 3, 114, 266), (266, 114, 115, 269), (269, 115, 116, 272), (272, 116, 18, 120), (271, 272, 120, 121), (270, 271, 121, 122), (36, 270, 122, 16), (37, 267, 270, 36), (38, 264, 267, 37), (273, 274, 277, 276), (274, 275, 278, 277), (276, 277, 280, 279), (277, 278, 281, 280), (2, 38, 273, 24), (38, 37, 274, 273), (37, 36, 275, 274), (36, 16, 123, 275), (275, 123, 124, 278), (278, 124, 125, 281), (281, 125, 19, 119), (280, 281, 119, 118), (279, 280, 118, 117), (26, 279, 117, 0), (25, 276, 279, 26), (24, 273, 276, 25), (282, 283, 286, 285), (283, 284, 287, 286), (285, 286, 289, 288), (286, 287, 290, 289), (9, 65, 282, 72), (65, 64, 283, 282), (64, 63, 284, 283), (63, 18, 126, 284), (284, 126, 127, 287), (287, 127, 128, 290), (290, 128, 17, 113), (289, 290, 113, 112), (288, 289, 112, 111), (74, 288, 111, 11), (73, 285, 288, 74), (72, 282, 285, 73), (291, 292, 295, 294), (292, 293, 296, 295), (294, 295, 298, 297), (295, 296, 299, 298), (10, 80, 291, 68), (80, 79, 292, 291), (79, 78, 293, 292), (78, 11, 111, 293), (293, 111, 112, 296), (296, 112, 113, 299), (299, 113, 17, 129), (298, 299, 129, 130), (297, 298, 130, 131), (66, 297, 131, 19), (67, 294, 297, 66), (68, 291, 294, 67), (300, 301, 304, 303), (301, 302, 305, 304), (303, 304, 307, 306), (304, 305, 308, 307), (7, 41, 300, 48), (41, 40, 301, 300), (40, 39, 302, 301), (39, 20, 144, 302), (302, 144, 145, 305), (305, 145, 146, 308), (308, 146, 23, 143), (307, 308, 143, 142), (306, 307, 142, 141), (50, 306, 141, 5), (49, 303, 306, 50), (48, 300, 303, 49), (309, 310, 313, 312), (310, 311, 314, 313), (312, 313, 316, 315), (313, 314, 317, 316), (4, 53, 309, 56), (53, 52, 310, 309), (52, 51, 311, 310), (51, 5, 141, 311), (311, 141, 142, 314), (314, 142, 143, 317), (317, 143, 23, 147), (316, 317, 147, 148), (315, 316, 148, 149), (54, 315, 149, 21), (55, 312, 315, 54), (56, 309, 312, 55), (318, 319, 322, 321), (319, 320, 323, 322), (321, 322, 325, 324), (322, 323, 326, 325), (14, 92, 318, 102), (92, 91, 319, 318), (91, 90, 320, 319), (90, 22, 150, 320), (320, 150, 151, 323), (323, 151, 152, 326), (326, 152, 21, 137), (325, 326, 137, 136), (324, 325, 136, 135), (104, 324, 135, 13), (103, 321, 324, 104), (102, 318, 321, 103), (327, 328, 331, 330), (328, 329, 332, 331), (330, 331, 334, 333), (331, 332, 335, 334), (14, 107, 327, 92), (107, 106, 328, 327), (106, 105, 329, 328), (105, 12, 132, 329), (329, 132, 133, 332), (332, 133, 134, 335), (335, 134, 20, 153), (334, 335, 153, 154), (333, 334, 154, 155), (90, 333, 155, 22), (91, 330, 333, 90), (92, 327, 330, 91), (3, 33, 349, 339), (27, 28, 344, 343), (33, 34, 350, 349), (28, 29, 345, 344), (34, 35, 351, 350), (29, 1, 337, 345), (2, 24, 340, 338), (35, 2, 338, 351), (1, 30, 346, 337), (24, 25, 341, 340), (30, 31, 347, 346), (25, 26, 342, 341), (31, 32, 348, 347), (26, 0, 336, 342), (32, 3, 339, 348), (0, 27, 343, 336), (345, 337, 352), (338, 340, 352), (351, 338, 352), (337, 346, 352), (340, 341, 352), (346, 347, 352), (341, 342, 352), (347, 348, 352), (342, 336, 352), (348, 339, 352), (336, 343, 352), (339, 349, 352), (343, 344, 352), (349, 350, 352), (344, 345, 352), (350, 351, 352)])
me_cube.polygons.foreach_set('use_smooth', [True] * 352)
_uv = me_cube.uv_layers.new(name='UVMap')
_uv.uv.foreach_set('vector', [0.4375, 0.4766, 0.5, 0.4766, 0.5, 0.4844, 0.4375, 0.4844, 0.5, 0.4766, 0.5625, 0.4766, 0.5625, 0.4844, 0.5, 0.4844, 0.4375, 0.4844, 0.5, 0.4844, 0.5, 0.4922, 0.4375, 0.4922, 0.5, 0.4844, 0.5625, 0.4844, 0.5625, 0.4922, 0.5, 0.4922, 0.375, 0.4688, 0.4375, 0.4688, 0.4375, 0.4766, 0.375, 0.4766, 0.4375, 0.4688, 0.5, 0.4688, 0.5, 0.4766, 0.4375, 0.4766, 0.5, 0.4688, 0.5625, 0.4688, 0.5625, 0.4766, 0.5, 0.4766, 0.5625, 0.4688, 0.625, 0.4688, 0.625, 0.4766, 0.5625, 0.4766, 0.5625, 0.4766, 0.625, 0.4766, 0.625, 0.4844, 0.5625, 0.4844, 0.5625, 0.4844, 0.625, 0.4844, 0.625, 0.4922, 0.5625, 0.4922, 0.5625, 0.4922, 0.625, 0.4922, 0.625, 0.5, 0.5625, 0.5, 0.5, 0.4922, 0.5625, 0.4922, 0.5625, 0.5, 0.5, 0.5, 0.4375, 0.4922, 0.5, 0.4922, 0.5, 0.5, 0.4375, 0.5, 0.375, 0.4922, 0.4375, 0.4922, 0.4375, 0.5, 0.375, 0.5, 0.375, 0.4844, 0.4375, 0.4844, 0.4375, 0.4922, 0.375, 0.4922, 0.375, 0.4766, 0.4375, 0.4766, 0.4375, 0.4844, 0.375, 0.4844, 0.4375, 0.9531, 0.5, 0.9531, 0.5, 0.9688, 0.4375, 0.9688, 0.5, 0.9531, 0.5625, 0.9531, 0.5625, 0.9688, 0.5, 0.9688, 0.4375, 0.9688, 0.5, 0.9688, 0.5, 0.9844, 0.4375, 0.9844, 0.5, 0.9688, 0.5625, 0.9688, 0.5625, 0.9844, 0.5, 0.9844, 0.375, 0.9375, 0.4375, 0.9375, 0.4375, 0.9531, 0.375, 0.9531, 0.4375, 0.9375, 0.5, 0.9375, 0.5, 0.9531, 0.4375, 0.9531, 0.5, 0.9375, 0.5625, 0.9375, 0.5625, 0.9531, 0.5, 0.9531, 0.5625, 0.9375, 0.625, 0.9375, 0.625, 0.9531, 0.5625, 0.9531, 0.5625, 0.9531, 0.625, 0.9531, 0.625, 0.9688, 0.5625, 0.9688, 0.5625, 0.9688, 0.625, 0.9688, 0.625, 0.9844, 0.5625, 0.9844, 0.5625, 0.9844, 0.625, 0.9844, 0.625, 1.0, 0.5625, 1.0, 0.5, 0.9844, 0.5625, 0.9844, 0.5625, 1.0, 0.5, 1.0, 0.4375, 0.9844, 0.5, 0.9844, 0.5, 1.0, 0.4375, 1.0, 0.375, 0.9844, 0.4375, 0.9844, 0.4375, 1.0, 0.375, 1.0, 0.375, 0.9688, 0.4375, 0.9688, 0.4375, 0.9844, 0.375, 0.9844, 0.375, 0.9531, 0.4375, 0.9531, 0.4375, 0.9688, 0.375, 0.9688, 0.3516, 0.5625, 0.3594, 0.5625, 0.3594, 0.625, 0.3516, 0.625, 0.3594, 0.5625, 0.3672, 0.5625, 0.3672, 0.625, 0.3594, 0.625, 0.3516, 0.625, 0.3594, 0.625, 0.3594, 0.6875, 0.3516, 0.6875, 0.3594, 0.625, 0.3672, 0.625, 0.3672, 0.6875, 0.3594, 0.6875, 0.3438, 0.5, 0.3516, 0.5, 0.3516, 0.5625, 0.3438, 0.5625, 0.3516, 0.5, 0.3594, 0.5, 0.3594, 0.5625, 0.3516, 0.5625, 0.3594, 0.5, 0.3672, 0.5, 0.3672, 0.5625, 0.3594, 0.5625, 0.3672, 0.5, 0.375, 0.5, 0.375, 0.5625, 0.3672, 0.5625, 0.3672, 0.5625, 0.375, 0.5625, 0.375, 0.625, 0.3672, 0.625, 0.3672, 0.625, 0.375, 0.625, 0.375, 0.6875, 0.3672, 0.6875, 0.3672, 0.6875, 0.375, 0.6875, 0.375, 0.75, 0.3672, 0.75, 0.3594, 0.6875, 0.3672, 0.6875, 0.3672, 0.75, 0.3594, 0.75, 0.3516, 0.6875, 0.3594, 0.6875, 0.3594, 0.75, 0.3516, 0.75, 0.3438, 0.6875, 0.3516, 0.6875, 0.3516, 0.75, 0.3438, 0.75, 0.3438, 0.625, 0.3516, 0.625, 0.3516, 0.6875, 0.3438, 0.6875, 0.3438, 0.5625, 0.3516, 0.5625, 0.3516, 0.625, 0.3438, 0.625, 0.8281, 0.5625, 0.8438, 0.5625, 0.8438, 0.625, 0.8281, 0.625, 0.8438, 0.5625, 0.8594, 0.5625, 0.8594, 0.625, 0.8438, 0.625, 0.8281, 0.625, 0.8438, 0.625, 0.8438, 0.6875, 0.8281, 0.6875, 0.8438, 0.625, 0.8594, 0.625, 0.8594, 0.6875, 0.8438, 0.6875, 0.8125, 0.5, 0.8281, 0.5, 0.8281, 0.5625, 0.8125, 0.5625, 0.8281, 0.5, 0.8438, 0.5, 0.8438, 0.5625, 0.8281, 0.5625, 0.8438, 0.5, 0.8594, 0.5, 0.8594, 0.5625, 0.8438, 0.5625, 0.8594, 0.5, 0.875, 0.5, 0.875, 0.5625, 0.8594, 0.5625, 0.8594, 0.5625, 0.875, 0.5625, 0.875, 0.625, 0.8594, 0.625, 0.8594, 0.625, 0.875, 0.625, 0.875, 0.6875, 0.8594, 0.6875, 0.8594, 0.6875, 0.875, 0.6875, 0.875, 0.75, 0.8594, 0.75, 0.8438, 0.6875, 0.8594, 0.6875, 0.8594, 0.75, 0.8438, 0.75, 0.8281, 0.6875, 0.8438, 0.6875, 0.8438, 0.75, 0.8281, 0.75, 0.8125, 0.6875, 0.8281, 0.6875, 0.8281, 0.75, 0.8125, 0.75, 0.8125, 0.625, 0.8281, 0.625, 0.8281, 0.6875, 0.8125, 0.6875, 0.8125, 0.5625, 0.8281, 0.5625, 0.8281, 0.625, 0.8125, 0.625, 0.7043, 0.5625, 0.719, 0.5625, 0.7192, 0.625, 0.7047, 0.625, 0.719, 0.5625, 0.7344, 0.5625, 0.7344, 0.625, 0.7192, 0.625, 0.7047, 0.625, 0.7192, 0.625, 0.719, 0.6875, 0.7043, 0.6875, 0.7192, 0.625, 0.7344, 0.625, 0.7344, 0.6875, 0.719, 0.6875, 0.6875, 0.5, 0.7031, 0.5, 0.7043, 0.5625, 0.6911, 0.5625, 0.7031, 0.5, 0.7188, 0.5, 0.719, 0.5625, 0.7043, 0.5625, 0.7188, 0.5, 0.7344, 0.5, 0.7344, 0.5625, 0.719, 0.5625, 0.7344, 0.5, 0.75, 0.5, 0.75, 0.5625, 0.7344, 0.5625, 0.7344, 0.5625, 0.75, 0.5625, 0.75, 0.625, 0.7344, 0.625, 0.7344, 0.625, 0.75, 0.625, 0.75, 0.6875, 0.7344, 0.6875, 0.7344, 0.6875, 0.75, 0.6875, 0.75, 0.75, 0.7344, 0.75, 0.719, 0.6875, 0.7344, 0.6875, 0.7344, 0.75, 0.7188, 0.75, 0.7043, 0.6875, 0.719, 0.6875, 0.7188, 0.75, 0.7031, 0.75, 0.6911, 0.6875, 0.7043, 0.6875, 0.7031, 0.75, 0.6875, 0.75, 0.6918, 0.625, 0.7047, 0.625, 0.7043, 0.6875, 0.6911, 0.6875, 0.6911, 0.5625, 0.7043, 0.5625, 0.7047, 0.625, 0.6918, 0.625, 0.2031, 0.5625, 0.2188, 0.5625, 0.2188, 0.625, 0.2031, 0.625, 0.2188, 0.5625, 0.2344, 0.5625, 0.2344, 0.625, 0.2188, 0.625, 0.2031, 0.625, 0.2188, 0.625, 0.2188, 0.6875, 0.2031, 0.6875, 0.2188, 0.625, 0.2344, 0.625, 0.2344, 0.6875, 0.2188, 0.6875, 0.1875, 0.5, 0.2031, 0.5, 0.2031, 0.5625, 0.1875, 0.5625, 0.2031, 0.5, 0.2188, 0.5, 0.2188, 0.5625, 0.2031, 0.5625, 0.2188, 0.5, 0.2344, 0.5, 0.2344, 0.5625, 0.2188, 0.5625, 0.2344, 0.5, 0.25, 0.5, 0.25, 0.5625, 0.2344, 0.5625, 0.2344, 0.5625, 0.25, 0.5625, 0.25, 0.625, 0.2344, 0.625, 0.2344, 0.625, 0.25, 0.625, 0.25, 0.6875, 0.2344, 0.6875, 0.2344, 0.6875, 0.25, 0.6875, 0.25, 0.75, 0.2344, 0.75, 0.2188, 0.6875, 0.2344, 0.6875, 0.2344, 0.75, 0.2188, 0.75, 0.2031, 0.6875, 0.2188, 0.6875, 0.2188, 0.75, 0.2031, 0.75, 0.1875, 0.6875, 0.2031, 0.6875, 0.2031, 0.75, 0.1875, 0.75, 0.1875, 0.625, 0.2031, 0.625, 0.2031, 0.6875, 0.1875, 0.6875, 0.1875, 0.5625, 0.2031, 0.5625, 0.2031, 0.625, 0.1875, 0.625, 0.4375, 0.8293, 0.5, 0.8297, 0.5, 0.8442, 0.4375, 0.844, 0.5, 0.8297, 0.5625, 0.8293, 0.5625, 0.844, 0.5, 0.8442, 0.4375, 0.844, 0.5, 0.8442, 0.5, 0.8594, 0.4375, 0.8594, 0.5, 0.8442, 0.5625, 0.844, 0.5625, 0.8594, 0.5, 0.8594, 0.375, 0.8125, 0.4375, 0.8161, 0.4375, 0.8293, 0.375, 0.8281, 0.4375, 0.8161, 0.5, 0.8168, 0.5, 0.8297, 0.4375, 0.8293, 0.5, 0.8168, 0.5625, 0.8161, 0.5625, 0.8293, 0.5, 0.8297, 0.5625, 0.8161, 0.625, 0.8125, 0.625, 0.8281, 0.5625, 0.8293, 0.5625, 0.8293, 0.625, 0.8281, 0.625, 0.8438, 0.5625, 0.844, 0.5625, 0.844, 0.625, 0.8438, 0.625, 0.8594, 0.5625, 0.8594, 0.5625, 0.8594, 0.625, 0.8594, 0.625, 0.875, 0.5625, 0.875, 0.5, 0.8594, 0.5625, 0.8594, 0.5625, 0.875, 0.5, 0.875, 0.4375, 0.8594, 0.5, 0.8594, 0.5, 0.875, 0.4375, 0.875, 0.375, 0.8594, 0.4375, 0.8594, 0.4375, 0.875, 0.375, 0.875, 0.375, 0.8438, 0.4375, 0.844, 0.4375, 0.8594, 0.375, 0.8594, 0.375, 0.8281, 0.4375, 0.8293, 0.4375, 0.844, 0.375, 0.8438, 0.4375, 0.3281, 0.5, 0.3281, 0.5, 0.3438, 0.4375, 0.3438, 0.5, 0.3281, 0.5625, 0.3281, 0.5625, 0.3438, 0.5, 0.3438, 0.4375, 0.3438, 0.5, 0.3438, 0.5, 0.3594, 0.4375, 0.3594, 0.5, 0.3438, 0.5625, 0.3438, 0.5625, 0.3594, 0.5, 0.3594, 0.375, 0.3125, 0.4375, 0.3125, 0.4375, 0.3281, 0.375, 0.3281, 0.4375, 0.3125, 0.5, 0.3125, 0.5, 0.3281, 0.4375, 0.3281, 0.5, 0.3125, 0.5625, 0.3125, 0.5625, 0.3281, 0.5, 0.3281, 0.5625, 0.3125, 0.625, 0.3125, 0.625, 0.3281, 0.5625, 0.3281, 0.5625, 0.3281, 0.625, 0.3281, 0.625, 0.3438, 0.5625, 0.3438, 0.5625, 0.3438, 0.625, 0.3438, 0.625, 0.3594, 0.5625, 0.3594, 0.5625, 0.3594, 0.625, 0.3594, 0.625, 0.375, 0.5625, 0.375, 0.5, 0.3594, 0.5625, 0.3594, 0.5625, 0.375, 0.5, 0.375, 0.4375, 0.3594, 0.5, 0.3594, 0.5, 0.375, 0.4375, 0.375, 0.375, 0.3594, 0.4375, 0.3594, 0.4375, 0.375, 0.375, 0.375, 0.375, 0.3438, 0.4375, 0.3438, 0.4375, 0.3594, 0.375, 0.3594, 0.375, 0.3281, 0.4375, 0.3281, 0.4375, 0.3438, 0.375, 0.3438, 0.4375, 0.7891, 0.5, 0.7891, 0.5, 0.7973, 0.4375, 0.7972, 0.5, 0.7891, 0.5625, 0.7891, 0.5625, 0.7972, 0.5, 0.7973, 0.4375, 0.7972, 0.5, 0.7973, 0.5, 0.8063, 0.4375, 0.8058, 0.5, 0.7973, 0.5625, 0.7972, 0.5625, 0.8058, 0.5, 0.8063, 0.375, 0.7812, 0.4375, 0.7813, 0.4375, 0.7891, 0.375, 0.7891, 0.4375, 0.7813, 0.5, 0.7813, 0.5, 0.7891, 0.4375, 0.7891, 0.5, 0.7813, 0.5625, 0.7813, 0.5625, 0.7891, 0.5, 0.7891, 0.5625, 0.7813, 0.625, 0.7812, 0.625, 0.7891, 0.5625, 0.7891, 0.5625, 0.7891, 0.625, 0.7891, 0.625, 0.7969, 0.5625, 0.7972, 0.5625, 0.7972, 0.625, 0.7969, 0.625, 0.8047, 0.5625, 0.8058, 0.5625, 0.8058, 0.625, 0.8047, 0.625, 0.8125, 0.5625, 0.8161, 0.5, 0.8063, 0.5625, 0.8058, 0.5625, 0.8161, 0.5, 0.8168, 0.4375, 0.8058, 0.5, 0.8063, 0.5, 0.8168, 0.4375, 0.8161, 0.375, 0.8047, 0.4375, 0.8058, 0.4375, 0.8161, 0.375, 0.8125, 0.375, 0.7969, 0.4375, 0.7972, 0.4375, 0.8058, 0.375, 0.8047, 0.375, 0.7891, 0.4375, 0.7891, 0.4375, 0.7972, 0.375, 0.7969, 0.6641, 0.5625, 0.6722, 0.5625, 0.6723, 0.625, 0.6641, 0.625, 0.6722, 0.5625, 0.6808, 0.5625, 0.6813, 0.625, 0.6723, 0.625, 0.6641, 0.625, 0.6723, 0.625, 0.6722, 0.6875, 0.6641, 0.6875, 0.6723, 0.625, 0.6813, 0.625, 0.6808, 0.6875, 0.6722, 0.6875, 0.6562, 0.5, 0.6641, 0.5, 0.6641, 0.5625, 0.6563, 0.5625, 0.6641, 0.5, 0.6719, 0.5, 0.6722, 0.5625, 0.6641, 0.5625, 0.6719, 0.5, 0.6797, 0.5, 0.6808, 0.5625, 0.6722, 0.5625, 0.6797, 0.5, 0.6875, 0.5, 0.6911, 0.5625, 0.6808, 0.5625, 0.6808, 0.5625, 0.6911, 0.5625, 0.6918, 0.625, 0.6813, 0.625, 0.6813, 0.625, 0.6918, 0.625, 0.6911, 0.6875, 0.6808, 0.6875, 0.6808, 0.6875, 0.6911, 0.6875, 0.6875, 0.75, 0.6797, 0.75, 0.6722, 0.6875, 0.6808, 0.6875, 0.6797, 0.75, 0.6719, 0.75, 0.6641, 0.6875, 0.6722, 0.6875, 0.6719, 0.75, 0.6641, 0.75, 0.6562, 0.6875, 0.6641, 0.6875, 0.6641, 0.75, 0.6562, 0.75, 0.6563, 0.625, 0.6641, 0.625, 0.6641, 0.6875, 0.6562, 0.6875, 0.6563, 0.5625, 0.6641, 0.5625, 0.6641, 0.625, 0.6563, 0.625, 0.2656, 0.5625, 0.281, 0.5625, 0.2808, 0.625, 0.2656, 0.625, 0.281, 0.5625, 0.2957, 0.5625, 0.2953, 0.625, 0.2808, 0.625, 0.2656, 0.625, 0.2808, 0.625, 0.281, 0.6875, 0.2656, 0.6875, 0.2808, 0.625, 0.2953, 0.625, 0.2957, 0.6875, 0.281, 0.6875, 0.25, 0.5, 0.2656, 0.5, 0.2656, 0.5625, 0.25, 0.5625, 0.2656, 0.5, 0.2813, 0.5, 0.281, 0.5625, 0.2656, 0.5625, 0.2813, 0.5, 0.2969, 0.5, 0.2957, 0.5625, 0.281, 0.5625, 0.2969, 0.5, 0.3125, 0.5, 0.3089, 0.5625, 0.2957, 0.5625, 0.2957, 0.5625, 0.3089, 0.5625, 0.3082, 0.625, 0.2953, 0.625, 0.2953, 0.625, 0.3082, 0.625, 0.3089, 0.6875, 0.2957, 0.6875, 0.2957, 0.6875, 0.3089, 0.6875, 0.3125, 0.75, 0.2969, 0.75, 0.281, 0.6875, 0.2957, 0.6875, 0.2969, 0.75, 0.2813, 0.75, 0.2656, 0.6875, 0.281, 0.6875, 0.2813, 0.75, 0.2656, 0.75, 0.25, 0.6875, 0.2656, 0.6875, 0.2656, 0.75, 0.25, 0.75, 0.25, 0.625, 0.2656, 0.625, 0.2656, 0.6875, 0.25, 0.6875, 0.25, 0.5625, 0.2656, 0.5625, 0.2656, 0.625, 0.25, 0.625, 0.4375, 0.3906, 0.5, 0.3906, 0.5, 0.4058, 0.4375, 0.406, 0.5, 0.3906, 0.5625, 0.3906, 0.5625, 0.406, 0.5, 0.4058, 0.4375, 0.406, 0.5, 0.4058, 0.5, 0.4203, 0.4375, 0.4207, 0.5, 0.4058, 0.5625, 0.406, 0.5625, 0.4207, 0.5, 0.4203, 0.375, 0.375, 0.4375, 0.375, 0.4375, 0.3906, 0.375, 0.3906, 0.4375, 0.375, 0.5, 0.375, 0.5, 0.3906, 0.4375, 0.3906, 0.5, 0.375, 0.5625, 0.375, 0.5625, 0.3906, 0.5, 0.3906, 0.5625, 0.375, 0.625, 0.375, 0.625, 0.3906, 0.5625, 0.3906, 0.5625, 0.3906, 0.625, 0.3906, 0.625, 0.4063, 0.5625, 0.406, 0.5625, 0.406, 0.625, 0.4063, 0.625, 0.4219, 0.5625, 0.4207, 0.5625, 0.4207, 0.625, 0.4219, 0.625, 0.4375, 0.5625, 0.4339, 0.5, 0.4203, 0.5625, 0.4207, 0.5625, 0.4339, 0.5, 0.4332, 0.4375, 0.4207, 0.5, 0.4203, 0.5, 0.4332, 0.4375, 0.4339, 0.375, 0.4219, 0.4375, 0.4207, 0.4375, 0.4339, 0.375, 0.4375, 0.375, 0.4063, 0.4375, 0.406, 0.4375, 0.4207, 0.375, 0.4219, 0.375, 0.3906, 0.4375, 0.3906, 0.4375, 0.406, 0.375, 0.4063, 0.4375, 0.2656, 0.5, 0.2656, 0.5, 0.2813, 0.4375, 0.2813, 0.5, 0.2656, 0.5625, 0.2656, 0.5625, 0.2813, 0.5, 0.2813, 0.4375, 0.2813, 0.5, 0.2813, 0.5, 0.2969, 0.4375, 0.2969, 0.5, 0.2813, 0.5625, 0.2813, 0.5625, 0.2969, 0.5, 0.2969, 0.375, 0.25, 0.4375, 0.25, 0.4375, 0.2656, 0.375, 0.2656, 0.4375, 0.25, 0.5, 0.25, 0.5, 0.2656, 0.4375, 0.2656, 0.5, 0.25, 0.5625, 0.25, 0.5625, 0.2656, 0.5, 0.2656, 0.5625, 0.25, 0.625, 0.25, 0.625, 0.2656, 0.5625, 0.2656, 0.5625, 0.2656, 0.625, 0.2656, 0.625, 0.2813, 0.5625, 0.2813, 0.5625, 0.2813, 0.625, 0.2813, 0.625, 0.2969, 0.5625, 0.2969, 0.5625, 0.2969, 0.625, 0.2969, 0.625, 0.3125, 0.5625, 0.3125, 0.5, 0.2969, 0.5625, 0.2969, 0.5625, 0.3125, 0.5, 0.3125, 0.4375, 0.2969, 0.5, 0.2969, 0.5, 0.3125, 0.4375, 0.3125, 0.375, 0.2969, 0.4375, 0.2969, 0.4375, 0.3125, 0.375, 0.3125, 0.375, 0.2813, 0.4375, 0.2813, 0.4375, 0.2969, 0.375, 0.2969, 0.375, 0.2656, 0.4375, 0.2656, 0.4375, 0.2813, 0.375, 0.2813, 0.1406, 0.5625, 0.1562, 0.5625, 0.1562, 0.625, 0.1406, 0.625, 0.1562, 0.5625, 0.1719, 0.5625, 0.1719, 0.625, 0.1562, 0.625, 0.1406, 0.625, 0.1562, 0.625, 0.1562, 0.6875, 0.1406, 0.6875, 0.1562, 0.625, 0.1719, 0.625, 0.1719, 0.6875, 0.1562, 0.6875, 0.125, 0.5, 0.1406, 0.5, 0.1406, 0.5625, 0.125, 0.5625, 0.1406, 0.5, 0.1563, 0.5, 0.1562, 0.5625, 0.1406, 0.5625, 0.1563, 0.5, 0.1719, 0.5, 0.1719, 0.5625, 0.1562, 0.5625, 0.1719, 0.5, 0.1875, 0.5, 0.1875, 0.5625, 0.1719, 0.5625, 0.1719, 0.5625, 0.1875, 0.5625, 0.1875, 0.625, 0.1719, 0.625, 0.1719, 0.625, 0.1875, 0.625, 0.1875, 0.6875, 0.1719, 0.6875, 0.1719, 0.6875, 0.1875, 0.6875, 0.1875, 0.75, 0.1719, 0.75, 0.1562, 0.6875, 0.1719, 0.6875, 0.1719, 0.75, 0.1563, 0.75, 0.1406, 0.6875, 0.1562, 0.6875, 0.1563, 0.75, 0.1406, 0.75, 0.125, 0.6875, 0.1406, 0.6875, 0.1406, 0.75, 0.125, 0.75, 0.125, 0.625, 0.1406, 0.625, 0.1406, 0.6875, 0.125, 0.6875, 0.125, 0.5625, 0.1406, 0.5625, 0.1406, 0.625, 0.125, 0.625, 0.7656, 0.5625, 0.7813, 0.5625, 0.7813, 0.625, 0.7656, 0.625, 0.7813, 0.5625, 0.7969, 0.5625, 0.7969, 0.625, 0.7813, 0.625, 0.7656, 0.625, 0.7813, 0.625, 0.7813, 0.6875, 0.7656, 0.6875, 0.7813, 0.625, 0.7969, 0.625, 0.7969, 0.6875, 0.7813, 0.6875, 0.75, 0.5, 0.7656, 0.5, 0.7656, 0.5625, 0.75, 0.5625, 0.7656, 0.5, 0.7813, 0.5, 0.7813, 0.5625, 0.7656, 0.5625, 0.7813, 0.5, 0.7969, 0.5, 0.7969, 0.5625, 0.7813, 0.5625, 0.7969, 0.5, 0.8125, 0.5, 0.8125, 0.5625, 0.7969, 0.5625, 0.7969, 0.5625, 0.8125, 0.5625, 0.8125, 0.625, 0.7969, 0.625, 0.7969, 0.625, 0.8125, 0.625, 0.8125, 0.6875, 0.7969, 0.6875, 0.7969, 0.6875, 0.8125, 0.6875, 0.8125, 0.75, 0.7969, 0.75, 0.7813, 0.6875, 0.7969, 0.6875, 0.7969, 0.75, 0.7813, 0.75, 0.7656, 0.6875, 0.7813, 0.6875, 0.7813, 0.75, 0.7656, 0.75, 0.75, 0.6875, 0.7656, 0.6875, 0.7656, 0.75, 0.75, 0.75, 0.75, 0.625, 0.7656, 0.625, 0.7656, 0.6875, 0.75, 0.6875, 0.75, 0.5625, 0.7656, 0.5625, 0.7656, 0.625, 0.75, 0.625, 0.4375, 0.8906, 0.5, 0.8906, 0.5, 0.9063, 0.4375, 0.9063, 0.5, 0.8906, 0.5625, 0.8906, 0.5625, 0.9063, 0.5, 0.9063, 0.4375, 0.9063, 0.5, 0.9063, 0.5, 0.9219, 0.4375, 0.9219, 0.5, 0.9063, 0.5625, 0.9063, 0.5625, 0.9219, 0.5, 0.9219, 0.375, 0.875, 0.4375, 0.875, 0.4375, 0.8906, 0.375, 0.8906, 0.4375, 0.875, 0.5, 0.875, 0.5, 0.8906, 0.4375, 0.8906, 0.5, 0.875, 0.5625, 0.875, 0.5625, 0.8906, 0.5, 0.8906, 0.5625, 0.875, 0.625, 0.875, 0.625, 0.8906, 0.5625, 0.8906, 0.5625, 0.8906, 0.625, 0.8906, 0.625, 0.9063, 0.5625, 0.9063, 0.5625, 0.9063, 0.625, 0.9063, 0.625, 0.9219, 0.5625, 0.9219, 0.5625, 0.9219, 0.625, 0.9219, 0.625, 0.9375, 0.5625, 0.9375, 0.5, 0.9219, 0.5625, 0.9219, 0.5625, 0.9375, 0.5, 0.9375, 0.4375, 0.9219, 0.5, 0.9219, 0.5, 0.9375, 0.4375, 0.9375, 0.375, 0.9219, 0.4375, 0.9219, 0.4375, 0.9375, 0.375, 0.9375, 0.375, 0.9063, 0.4375, 0.9063, 0.4375, 0.9219, 0.375, 0.9219, 0.375, 0.8906, 0.4375, 0.8906, 0.4375, 0.9063, 0.375, 0.9063, 0.6328, 0.5625, 0.6406, 0.5625, 0.6406, 0.625, 0.6328, 0.625, 0.6406, 0.5625, 0.6484, 0.5625, 0.6484, 0.625, 0.6406, 0.625, 0.6328, 0.625, 0.6406, 0.625, 0.6406, 0.6875, 0.6328, 0.6875, 0.6406, 0.625, 0.6484, 0.625, 0.6484, 0.6875, 0.6406, 0.6875, 0.625, 0.5, 0.6328, 0.5, 0.6328, 0.5625, 0.625, 0.5625, 0.6328, 0.5, 0.6406, 0.5, 0.6406, 0.5625, 0.6328, 0.5625, 0.6406, 0.5, 0.6484, 0.5, 0.6484, 0.5625, 0.6406, 0.5625, 0.6484, 0.5, 0.6562, 0.5, 0.6563, 0.5625, 0.6484, 0.5625, 0.6484, 0.5625, 0.6563, 0.5625, 0.6563, 0.625, 0.6484, 0.625, 0.6484, 0.625, 0.6563, 0.625, 0.6562, 0.6875, 0.6484, 0.6875, 0.6484, 0.6875, 0.6562, 0.6875, 0.6562, 0.75, 0.6484, 0.75, 0.6406, 0.6875, 0.6484, 0.6875, 0.6484, 0.75, 0.6406, 0.75, 0.6328, 0.6875, 0.6406, 0.6875, 0.6406, 0.75, 0.6328, 0.75, 0.625, 0.6875, 0.6328, 0.6875, 0.6328, 0.75, 0.625, 0.75, 0.625, 0.625, 0.6328, 0.625, 0.6328, 0.6875, 0.625, 0.6875, 0.625, 0.5625, 0.6328, 0.5625, 0.6328, 0.625, 0.625, 0.625, 0.4375, 0.7578, 0.5, 0.7578, 0.5, 0.7656, 0.4375, 0.7656, 0.5, 0.7578, 0.5625, 0.7578, 0.5625, 0.7656, 0.5, 0.7656, 0.4375, 0.7656, 0.5, 0.7656, 0.5, 0.7734, 0.4375, 0.7734, 0.5, 0.7656, 0.5625, 0.7656, 0.5625, 0.7734, 0.5, 0.7734, 0.375, 0.75, 0.4375, 0.75, 0.4375, 0.7578, 0.375, 0.7578, 0.4375, 0.75, 0.5, 0.75, 0.5, 0.7578, 0.4375, 0.7578, 0.5, 0.75, 0.5625, 0.75, 0.5625, 0.7578, 0.5, 0.7578, 0.5625, 0.75, 0.625, 0.75, 0.625, 0.7578, 0.5625, 0.7578, 0.5625, 0.7578, 0.625, 0.7578, 0.625, 0.7656, 0.5625, 0.7656, 0.5625, 0.7656, 0.625, 0.7656, 0.625, 0.7734, 0.5625, 0.7734, 0.5625, 0.7734, 0.625, 0.7734, 0.625, 0.7812, 0.5625, 0.7813, 0.5, 0.7734, 0.5625, 0.7734, 0.5625, 0.7813, 0.5, 0.7813, 0.4375, 0.7734, 0.5, 0.7734, 0.5, 0.7813, 0.4375, 0.7813, 0.375, 0.7734, 0.4375, 0.7734, 0.4375, 0.7813, 0.375, 0.7812, 0.375, 0.7656, 0.4375, 0.7656, 0.4375, 0.7734, 0.375, 0.7734, 0.375, 0.7578, 0.4375, 0.7578, 0.4375, 0.7656, 0.375, 0.7656, 0.3192, 0.5625, 0.3278, 0.5625, 0.3277, 0.625, 0.3187, 0.625, 0.3278, 0.5625, 0.3359, 0.5625, 0.3359, 0.625, 0.3277, 0.625, 0.3187, 0.625, 0.3277, 0.625, 0.3278, 0.6875, 0.3192, 0.6875, 0.3277, 0.625, 0.3359, 0.625, 0.3359, 0.6875, 0.3278, 0.6875, 0.3125, 0.5, 0.3203, 0.5, 0.3192, 0.5625, 0.3089, 0.5625, 0.3203, 0.5, 0.3281, 0.5, 0.3278, 0.5625, 0.3192, 0.5625, 0.3281, 0.5, 0.3359, 0.5, 0.3359, 0.5625, 0.3278, 0.5625, 0.3359, 0.5, 0.3438, 0.5, 0.3438, 0.5625, 0.3359, 0.5625, 0.3359, 0.5625, 0.3438, 0.5625, 0.3438, 0.625, 0.3359, 0.625, 0.3359, 0.625, 0.3438, 0.625, 0.3438, 0.6875, 0.3359, 0.6875, 0.3359, 0.6875, 0.3438, 0.6875, 0.3438, 0.75, 0.3359, 0.75, 0.3278, 0.6875, 0.3359, 0.6875, 0.3359, 0.75, 0.3281, 0.75, 0.3192, 0.6875, 0.3278, 0.6875, 0.3281, 0.75, 0.3203, 0.75, 0.3089, 0.6875, 0.3192, 0.6875, 0.3203, 0.75, 0.3125, 0.75, 0.3082, 0.625, 0.3187, 0.625, 0.3192, 0.6875, 0.3089, 0.6875, 0.3089, 0.5625, 0.3192, 0.5625, 0.3187, 0.625, 0.3082, 0.625, 0.4375, 0.4442, 0.5, 0.4437, 0.5, 0.4527, 0.4375, 0.4528, 0.5, 0.4437, 0.5625, 0.4442, 0.5625, 0.4528, 0.5, 0.4527, 0.4375, 0.4528, 0.5, 0.4527, 0.5, 0.4609, 0.4375, 0.4609, 0.5, 0.4527, 0.5625, 0.4528, 0.5625, 0.4609, 0.5, 0.4609, 0.375, 0.4375, 0.4375, 0.4339, 0.4375, 0.4442, 0.375, 0.4453, 0.4375, 0.4339, 0.5, 0.4332, 0.5, 0.4437, 0.4375, 0.4442, 0.5, 0.4332, 0.5625, 0.4339, 0.5625, 0.4442, 0.5, 0.4437, 0.5625, 0.4339, 0.625, 0.4375, 0.625, 0.4453, 0.5625, 0.4442, 0.5625, 0.4442, 0.625, 0.4453, 0.625, 0.4531, 0.5625, 0.4528, 0.5625, 0.4528, 0.625, 0.4531, 0.625, 0.4609, 0.5625, 0.4609, 0.5625, 0.4609, 0.625, 0.4609, 0.625, 0.4688, 0.5625, 0.4688, 0.5, 0.4609, 0.5625, 0.4609, 0.5625, 0.4688, 0.5, 0.4688, 0.4375, 0.4609, 0.5, 0.4609, 0.5, 0.4688, 0.4375, 0.4688, 0.375, 0.4609, 0.4375, 0.4609, 0.4375, 0.4688, 0.375, 0.4688, 0.375, 0.4531, 0.4375, 0.4528, 0.4375, 0.4609, 0.375, 0.4609, 0.375, 0.4453, 0.4375, 0.4442, 0.4375, 0.4528, 0.375, 0.4531, 0.625, 0.25, 0.5625, 0.25, 0.5625, 0.25, 0.625, 0.25, 0.4375, 1.0, 0.5, 1.0, 0.5, 1.0, 0.4375, 1.0, 0.5625, 0.25, 0.5, 0.25, 0.5, 0.25, 0.5625, 0.25, 0.5, 1.0, 0.5625, 1.0, 0.5625, 1.0, 0.5, 1.0, 0.5, 0.25, 0.4375, 0.25, 0.4375, 0.25, 0.5, 0.25, 0.5625, 1.0, 0.625, 1.0, 0.625, 1.0, 0.5625, 1.0, 0.125, 0.5, 0.125, 0.5625, 0.125, 0.5625, 0.125, 0.5, 0.4375, 0.25, 0.375, 0.25, 0.375, 0.25, 0.4375, 0.25, 0.875, 0.75, 0.875, 0.6875, 0.875, 0.6875, 0.875, 0.75, 0.125, 0.5625, 0.125, 0.625, 0.125, 0.625, 0.125, 0.5625, 0.875, 0.6875, 0.875, 0.625, 0.875, 0.625, 0.875, 0.6875, 0.125, 0.625, 0.125, 0.6875, 0.125, 0.6875, 0.125, 0.625, 0.875, 0.625, 0.875, 0.5625, 0.875, 0.5625, 0.875, 0.625, 0.125, 0.6875, 0.125, 0.75, 0.125, 0.75, 0.125, 0.6875, 0.875, 0.5625, 0.875, 0.5, 0.875, 0.5, 0.875, 0.5625, 0.375, 1.0, 0.4375, 1.0, 0.4375, 1.0, 0.375, 1.0, 0.5625, 1.0, 0.625, 1.0, 0.5625, 1.0, 0.125, 0.5, 0.125, 0.5625, 0.125, 0.5, 0.4375, 0.25, 0.375, 0.25, 0.4375, 0.25, 0.875, 0.75, 0.875, 0.6875, 0.875, 0.75, 0.125, 0.5625, 0.125, 0.625, 0.125, 0.5625, 0.875, 0.6875, 0.875, 0.625, 0.875, 0.6875, 0.125, 0.625, 0.125, 0.6875, 0.125, 0.625, 0.875, 0.625, 0.875, 0.5625, 0.875, 0.625, 0.125, 0.6875, 0.125, 0.75, 0.125, 0.6875, 0.875, 0.5625, 0.875, 0.5, 0.875, 0.5625, 0.375, 1.0, 0.4375, 1.0, 0.375, 1.0, 0.625, 0.25, 0.5625, 0.25, 0.625, 0.25, 0.4375, 1.0, 0.5, 1.0, 0.4375, 1.0, 0.5625, 0.25, 0.5, 0.25, 0.5625, 0.25, 0.5, 1.0, 0.5625, 1.0, 0.5, 1.0, 0.5, 0.25, 0.4375, 0.25, 0.5, 0.25])
me_cube.update()
me_cube_002 = bpy.data.meshes.new('Cube.002')
me_cube_002.from_pydata([(0.09099, -0.06534, -0.2674), (0.08587, -0.06873, -0.01469), (0.08629, 0.07844, -0.2674), (0.08587, 0.08113, -0.01469), (0.2133, -0.06534, -0.2674), (0.2184, -0.06873, -0.01469), (0.218, 0.07844, -0.2674), (0.2184, 0.08113, -0.01469), (0.06777, 0.04561, -0.2674), (0.06806, 0.001943, -0.2674), (0.07379, -0.03485, -0.2674), (0.08545, -0.07018, -0.1509), (0.08545, -0.07018, -0.1203), (0.08545, -0.07018, -0.08952), (0.06723, -0.03478, -0.01469), (0.06102, 0.006196, -0.01469), (0.06723, 0.04717, -0.01469), (0.08552, 0.07794, -0.1364), (0.1881, 0.09882, -0.2674), (0.1521, 0.1056, -0.2674), (0.1161, 0.09882, -0.2674), (0.1159, 0.1022, -0.01469), (0.1521, 0.1092, -0.01469), (0.1884, 0.1022, -0.01469), (0.2187, 0.07794, -0.1364), (0.2305, -0.03485, -0.2674), (0.2362, 0.001943, -0.2674), (0.2365, 0.04561, -0.2674), (0.237, 0.04717, -0.01469), (0.2432, 0.006196, -0.01469), (0.237, -0.03478, -0.01469), (0.2188, -0.07018, -0.08952), (0.2188, -0.07018, -0.1203), (0.2188, -0.07018, -0.1509), (0.1187, -0.08426, -0.2674), (0.1521, -0.09057, -0.2674), (0.1856, -0.08426, -0.2674), (0.1884, -0.08981, -0.01469), (0.1521, -0.09683, -0.01469), (0.1159, -0.08981, -0.01469), (0.06669, -0.03769, -0.1509), (0.06669, -0.03769, -0.1203), (0.06669, -0.03769, -0.08952), (0.06044, 0.001519, -0.1509), (0.06044, 0.001519, -0.1203), (0.06044, 0.001519, -0.08952), (0.06678, 0.04542, -0.1353), (0.1157, 0.09812, -0.1364), (0.1521, 0.1049, -0.1364), (0.1886, 0.09812, -0.1364), (0.2375, 0.04542, -0.1353), (0.2438, 0.001519, -0.1509), (0.2438, 0.001519, -0.1203), (0.2438, 0.001519, -0.08952), (0.2376, -0.03769, -0.1509), (0.2376, -0.03769, -0.1203), (0.2376, -0.03769, -0.08952), (0.1886, -0.09034, -0.1509), (0.1886, -0.09034, -0.1203), (0.1886, -0.09034, -0.08952), (0.1521, -0.09707, -0.1509), (0.1521, -0.09972, -0.1203), (0.1521, -0.09707, -0.08952), (0.1157, -0.09034, -0.1509), (0.1157, -0.09034, -0.1203), (0.1157, -0.09034, -0.08952), (0.0704, -0.08177, -0.2092), (0.07389, 0.09846, -0.2151), (0.2244, -0.08983, -0.2092), (0.2398, 0.08978, -0.2151), (0.04842, 0.0586, -0.2138), (0.04593, 0.00394, -0.212), (0.05074, -0.04248, -0.2105), (0.2035, 0.1173, -0.2159), (0.1586, 0.1281, -0.2162), (0.1128, 0.122, -0.2159), (0.2481, -0.05281, -0.2105), (0.2577, -0.007142, -0.212), (0.2609, 0.04748, -0.2138), (0.1041, -0.1073, -0.2084), (0.1458, -0.1174, -0.2082), (0.1883, -0.1117, -0.2084), (0.05449, -0.1028, -0.2602), (0.05862, 0.1113, -0.2737), (0.238, -0.1124, -0.255), (0.2563, 0.1009, -0.2737), (0.02827, 0.06392, -0.2694), (0.02531, -0.0009931, -0.2638), (0.03878, -0.09091, -0.2932), (0.2131, 0.1335, -0.2764), (0.1596, 0.1465, -0.2773), (0.105, 0.1392, -0.2764), (0.2662, -0.06843, -0.2668), (0.2831, -0.06787, -0.3008), (0.2815, 0.05067, -0.2694), (0.09461, -0.1331, -0.2525), (0.1443, -0.1451, -0.2517), (0.195, -0.1383, -0.2525), (0.1252, -0.3218, -0.3213), (0.05874, 0.1136, -0.3524), (0.2765, -0.2524, -0.342), (0.2564, 0.1033, -0.3524), (0.02838, 0.06609, -0.3521), (0.02541, 0.0009449, -0.3518), (0.03881, -0.09044, -0.3514), (0.2132, 0.136, -0.3526), (0.1597, 0.149, -0.3526), (0.1051, 0.1417, -0.3526), (0.2257, -0.3157, -0.3222), (0.2887, -0.06693, -0.3518), (0.2816, 0.05284, -0.3521), (0.252, -0.2949, -0.3239), (0.06215, -0.2646, -0.3307), (0.09174, -0.3043, -0.325), (0.06936, -0.1131, -0.3876), (0.0587, 0.1129, -0.3912), (0.2381, -0.1115, -0.3877), (0.2564, 0.1025, -0.3912), (0.02834, 0.06537, -0.3904), (0.02537, 0.0002396, -0.3894), (0.03877, -0.09113, -0.3885), (0.2132, 0.1352, -0.3917), (0.1597, 0.1482, -0.3919), (0.1051, 0.1409, -0.3917), (0.2663, -0.06738, -0.3885), (0.2886, -0.06763, -0.3894), (0.2816, 0.05211, -0.3904), (0.09465, -0.1323, -0.3873), (0.1443, -0.1443, -0.3871), (0.195, -0.1375, -0.3873), (0.07932, -0.2281, -0.2769), (0.03625, -0.1901, -0.3036), (0.2637, -0.2129, -0.2828), (0.2381, -0.2481, -0.2717), (0.2904, -0.1788, -0.3105), (0.1176, -0.2584, -0.2697), (0.1508, -0.2702, -0.269), (0.1933, -0.267, -0.2697), (0.03629, -0.1897, -0.3536), (0.2992, -0.1671, -0.3538), (0.07941, -0.2273, -0.3856), (0.03623, -0.1903, -0.3862), (0.2638, -0.212, -0.3862), (0.2382, -0.2474, -0.3856), (0.2992, -0.1676, -0.3869), (0.1177, -0.2578, -0.3852), (0.1509, -0.2695, -0.3851), (0.1934, -0.2663, -0.3852), (0.1557, -0.3316, -0.3209), (0.1849, -0.3294, -0.3213), (0.0918, -0.3037, -0.3638), (0.06216, -0.2644, -0.362), (0.2557, -0.2907, -0.3649), (0.2257, -0.3151, -0.3647), (0.2829, -0.2408, -0.3651), (0.1252, -0.3213, -0.3646), (0.1558, -0.3311, -0.3646), (0.185, -0.3289, -0.3646), (0.09176, -0.3041, -0.3845), (0.06211, -0.2649, -0.385), (0.2557, -0.2911, -0.3848), (0.2257, -0.3155, -0.3842), (0.2828, -0.2412, -0.3852), (0.1252, -0.3216, -0.384), (0.1557, -0.3314, -0.3839), (0.1849, -0.3292, -0.384), (0.144, -0.001901, -0.3895), (0.2611, 0.04725, -0.2534), (0.2399, 0.08962, -0.255), (0.2036, 0.1171, -0.2559), (0.07024, -0.08219, -0.2486), (0.104, -0.1077, -0.2473), (0.1586, 0.128, -0.2563), (0.1457, -0.1178, -0.2471), (0.1127, 0.1219, -0.2559), (0.1883, -0.1121, -0.2473), (0.07374, 0.09831, -0.255), (0.04822, 0.05839, -0.2534), (0.2245, -0.09026, -0.2482), (0.2482, -0.05319, -0.2502), (0.04573, 0.003647, -0.2514), (0.2582, -0.01057, -0.2539), (0.05099, -0.04486, -0.252), (0.07594, -0.07598, -0.2094), (0.0792, 0.09202, -0.2149), (0.2195, -0.0835, -0.2094), (0.2338, 0.08393, -0.2149), (0.05545, 0.05486, -0.2137), (0.05313, 0.003907, -0.212), (0.05761, -0.03937, -0.2106), (0.2, 0.1095, -0.2157), (0.1582, 0.1197, -0.2159), (0.1155, 0.114, -0.2157), (0.2416, -0.04899, -0.2106), (0.2505, -0.006423, -0.212), (0.2535, 0.04449, -0.2137), (0.1073, -0.09976, -0.2087), (0.1462, -0.1092, -0.2085), (0.1858, -0.1039, -0.2087), (0.1521, 0.003489, -0.238)], [], [(40, 41, 44, 43), (41, 42, 45, 44), (43, 44, 46), (44, 45, 46), (0, 11, 40, 10), (11, 12, 41, 40), (12, 13, 42, 41), (13, 1, 14, 42), (42, 14, 15, 45), (45, 15, 16, 46), (46, 16, 3, 17), (8, 46, 17, 2), (9, 43, 46, 8), (10, 40, 43, 9), (2, 17, 47, 20), (17, 3, 21, 47), (47, 21, 22, 48), (48, 22, 23, 49), (49, 23, 7, 24), (18, 49, 24, 6), (19, 48, 49, 18), (20, 47, 48, 19), (50, 52, 51), (50, 53, 52), (51, 52, 55, 54), (52, 53, 56, 55), (6, 24, 50, 27), (24, 7, 28, 50), (50, 28, 29, 53), (53, 29, 30, 56), (56, 30, 5, 31), (55, 56, 31, 32), (54, 55, 32, 33), (25, 54, 33, 4), (26, 51, 54, 25), (27, 50, 51, 26), (57, 58, 61, 60), (58, 59, 62, 61), (60, 61, 64, 63), (61, 62, 65, 64), (4, 33, 57, 36), (33, 32, 58, 57), (32, 31, 59, 58), (31, 5, 37, 59), (59, 37, 38, 62), (62, 38, 39, 65), (65, 39, 1, 13), (64, 65, 13, 12), (63, 64, 12, 11), (34, 63, 11, 0), (35, 60, 63, 34), (36, 57, 60, 35), (168, 167, 94, 85), (169, 168, 85, 89), (171, 170, 82, 95), (172, 169, 89, 90), (173, 171, 95, 96), (174, 172, 90, 91), (175, 173, 96, 97), (176, 174, 91, 83), (177, 176, 83, 86), (178, 175, 97, 84), (179, 178, 84, 92), (180, 177, 86, 87), (181, 179, 92, 93), (182, 180, 87, 88), (167, 181, 93, 94), (170, 182, 88, 82), (88, 87, 103, 104), (94, 93, 109, 110), (84, 97, 137, 133), (85, 94, 110, 101), (89, 85, 101, 105), (97, 96, 136, 137), (90, 89, 105, 106), (104, 120, 141, 138), (91, 90, 106, 107), (124, 125, 144, 142), (83, 91, 107, 99), (86, 83, 99, 102), (96, 95, 135, 136), (109, 93, 134, 139), (87, 86, 102, 103), (125, 109, 139, 144), (99, 107, 123, 115), (102, 99, 115, 118), (116, 124, 142, 143), (129, 116, 143, 147), (103, 102, 118, 119), (88, 104, 138, 131), (104, 103, 119, 120), (110, 109, 125, 126), (95, 82, 130, 135), (101, 110, 126, 117), (105, 101, 117, 121), (128, 129, 147, 146), (106, 105, 121, 122), (82, 88, 131, 130), (107, 106, 122, 123), (127, 128, 146, 145), (132, 133, 108, 111), (143, 142, 160, 161), (139, 134, 100, 154), (130, 131, 112, 113), (141, 140, 158, 159), (131, 138, 151, 112), (133, 137, 149, 108), (147, 143, 161, 165), (137, 136, 148, 149), (146, 147, 165, 164), (136, 135, 98, 148), (145, 146, 164, 163), (138, 141, 159, 151), (135, 130, 113, 98), (120, 114, 140, 141), (92, 84, 133, 132), (93, 92, 132, 134), (114, 127, 145, 140), (113, 112, 151, 150), (98, 113, 150, 155), (148, 98, 155, 156), (149, 148, 156, 157), (108, 149, 157, 153), (111, 108, 153, 152), (100, 111, 152, 154), (153, 157, 165, 161), (152, 153, 161, 160), (154, 152, 160, 162), (150, 151, 159, 158), (155, 150, 158, 163), (156, 155, 163, 164), (157, 156, 164, 165), (142, 144, 162, 160), (134, 132, 111, 100), (144, 139, 154, 162), (140, 145, 163, 158), (125, 124, 126), (120, 119, 166), (114, 120, 166), (117, 126, 166), (121, 117, 166), (127, 114, 166), (122, 121, 166), (128, 127, 166), (123, 122, 166), (129, 128, 166), (115, 123, 166), (118, 115, 166), (116, 129, 166), (126, 124, 166), (124, 116, 166), (119, 118, 166), (66, 72, 182, 170), (78, 77, 181, 167), (72, 71, 180, 182), (77, 76, 179, 181), (71, 70, 177, 180), (76, 68, 178, 179), (68, 81, 175, 178), (70, 67, 176, 177), (67, 75, 174, 176), (81, 80, 173, 175), (75, 74, 172, 174), (80, 79, 171, 173), (74, 73, 169, 172), (79, 66, 170, 171), (73, 69, 168, 169), (69, 78, 167, 168), (69, 73, 190, 186), (66, 79, 196, 183), (73, 74, 191, 190), (79, 80, 197, 196), (74, 75, 192, 191), (80, 81, 198, 197), (75, 67, 184, 192), (67, 70, 187, 184), (81, 68, 185, 198), (68, 76, 193, 185), (70, 71, 188, 187), (76, 77, 194, 193), (71, 72, 189, 188), (77, 78, 195, 194), (72, 66, 183, 189), (78, 69, 186, 195), (193, 194, 199), (188, 189, 199), (194, 195, 199), (189, 183, 199), (195, 186, 199), (186, 190, 199), (183, 196, 199), (190, 191, 199), (196, 197, 199), (191, 192, 199), (197, 198, 199), (192, 184, 199), (184, 187, 199), (198, 185, 199), (185, 193, 199), (187, 188, 199)])
me_cube_002.polygons.foreach_set('use_smooth', [True] * 200)
_uv = me_cube_002.uv_layers.new(name='UVMap')
_uv.uv.foreach_set('vector', [0.4375, 0.0625, 0.5, 0.0625, 0.5, 0.125, 0.4375, 0.125, 0.5, 0.0625, 0.5625, 0.0625, 0.5625, 0.125, 0.5, 0.125, 0.4375, 0.125, 0.5, 0.125, 0.4323, 0.1875, 0.5, 0.125, 0.5625, 0.125, 0.4757, 0.1875, 0.375, 0.0, 0.4375, 0.0, 0.4375, 0.0625, 0.375, 0.0625, 0.4375, 0.0, 0.5, 0.0, 0.5, 0.0625, 0.4375, 0.0625, 0.5, 0.0, 0.5625, 0.0, 0.5625, 0.0625, 0.5, 0.0625, 0.5625, 0.0, 0.625, 0.0, 0.625, 0.0625, 0.5625, 0.0625, 0.5625, 0.0625, 0.625, 0.0625, 0.625, 0.125, 0.5625, 0.125, 0.5625, 0.125, 0.625, 0.125, 0.625, 0.1875, 0.555, 0.1882, 0.555, 0.1882, 0.625, 0.1875, 0.625, 0.25, 0.5557, 0.2505, 0.375, 0.1875, 0.4323, 0.1875, 0.4323, 0.25, 0.375, 0.25, 0.375, 0.125, 0.4375, 0.125, 0.4323, 0.1875, 0.375, 0.1875, 0.375, 0.0625, 0.4375, 0.0625, 0.4375, 0.125, 0.375, 0.125, 0.375, 0.25, 0.4323, 0.25, 0.4323, 0.3125, 0.375, 0.3125, 0.5557, 0.2505, 0.625, 0.25, 0.625, 0.3125, 0.5558, 0.3129, 0.5558, 0.3129, 0.625, 0.3125, 0.625, 0.375, 0.5558, 0.375, 0.5558, 0.375, 0.625, 0.375, 0.625, 0.4375, 0.5558, 0.4371, 0.5558, 0.4371, 0.625, 0.4375, 0.625, 0.5, 0.5557, 0.4995, 0.375, 0.4375, 0.4323, 0.4375, 0.4323, 0.5, 0.375, 0.5, 0.375, 0.375, 0.4323, 0.375, 0.4323, 0.4375, 0.375, 0.4375, 0.375, 0.3125, 0.4323, 0.3125, 0.4323, 0.375, 0.375, 0.375, 0.4756, 0.5625, 0.5, 0.625, 0.4375, 0.625, 0.5527, 0.5619, 0.5625, 0.625, 0.5, 0.625, 0.4375, 0.625, 0.5, 0.625, 0.5, 0.6875, 0.4375, 0.6875, 0.5, 0.625, 0.5625, 0.625, 0.5625, 0.6875, 0.5, 0.6875, 0.375, 0.5, 0.4323, 0.5, 0.4323, 0.5625, 0.375, 0.5625, 0.5557, 0.4995, 0.625, 0.5, 0.625, 0.5625, 0.5527, 0.5619, 0.5527, 0.5619, 0.625, 0.5625, 0.625, 0.625, 0.5625, 0.625, 0.5625, 0.625, 0.625, 0.625, 0.625, 0.6875, 0.5625, 0.6875, 0.5625, 0.6875, 0.625, 0.6875, 0.625, 0.75, 0.5625, 0.75, 0.5, 0.6875, 0.5625, 0.6875, 0.5625, 0.75, 0.5, 0.75, 0.4375, 0.6875, 0.5, 0.6875, 0.5, 0.75, 0.4375, 0.75, 0.375, 0.6875, 0.4375, 0.6875, 0.4375, 0.75, 0.375, 0.75, 0.375, 0.625, 0.4375, 0.625, 0.4375, 0.6875, 0.375, 0.6875, 0.375, 0.5625, 0.4323, 0.5625, 0.4375, 0.625, 0.375, 0.625, 0.4375, 0.8125, 0.5, 0.8125, 0.5, 0.875, 0.4375, 0.875, 0.5, 0.8125, 0.5625, 0.8125, 0.5625, 0.875, 0.5, 0.875, 0.4375, 0.875, 0.5, 0.875, 0.5, 0.9375, 0.4375, 0.9375, 0.5, 0.875, 0.5625, 0.875, 0.5625, 0.9375, 0.5, 0.9375, 0.375, 0.75, 0.4375, 0.75, 0.4375, 0.8125, 0.375, 0.8125, 0.4375, 0.75, 0.5, 0.75, 0.5, 0.8125, 0.4375, 0.8125, 0.5, 0.75, 0.5625, 0.75, 0.5625, 0.8125, 0.5, 0.8125, 0.5625, 0.75, 0.625, 0.75, 0.625, 0.8125, 0.5625, 0.8125, 0.5625, 0.8125, 0.625, 0.8125, 0.625, 0.875, 0.5625, 0.875, 0.5625, 0.875, 0.625, 0.875, 0.625, 0.9375, 0.5625, 0.9375, 0.5625, 0.9375, 0.625, 0.9375, 0.625, 1.0, 0.5625, 1.0, 0.5, 0.9375, 0.5625, 0.9375, 0.5625, 1.0, 0.5, 1.0, 0.4375, 0.9375, 0.5, 0.9375, 0.5, 1.0, 0.4375, 1.0, 0.375, 0.9375, 0.4375, 0.9375, 0.4375, 1.0, 0.375, 1.0, 0.375, 0.875, 0.4375, 0.875, 0.4375, 0.9375, 0.375, 0.9375, 0.375, 0.8125, 0.4375, 0.8125, 0.4375, 0.875, 0.375, 0.875, 0.0, 0.0, 0.0, 0.0, 0.0, 0.0, 0.0, 0.0, 0.0, 0.0, 0.0, 0.0, 0.0, 0.0, 0.0, 0.0, 0.0, 0.0, 0.0, 0.0, 0.0, 0.0, 0.0, 0.0, 0.0, 0.0, 0.0, 0.0, 0.0, 0.0, 0.0, 0.0, 0.0, 0.0, 0.0, 0.0, 0.0, 0.0, 0.0, 0.0, 0.0, 0.0, 0.0, 0.0, 0.0, 0.0, 0.0, 0.0, 0.0, 0.0, 0.0, 0.0, 0.0, 0.0, 0.0, 0.0, 0.0, 0.0, 0.0, 0.0, 0.0, 0.0, 0.0, 0.0, 0.0, 0.0, 0.0, 0.0, 0.0, 0.0, 0.0, 0.0, 0.0, 0.0, 0.0, 0.0, 0.0, 0.0, 0.0, 0.0, 0.0, 0.0, 0.0, 0.0, 0.0, 0.0, 0.0, 0.0, 0.0, 0.0, 0.0, 0.0, 0.0, 0.0, 0.0, 0.0, 0.0, 0.0, 0.0, 0.0, 0.0, 0.0, 0.0, 0.0, 0.0, 0.0, 0.0, 0.0, 0.0, 0.0, 0.0, 0.0, 0.0, 0.0, 0.0, 0.0, 0.0, 0.0, 0.0, 0.0, 0.0, 0.0, 0.0, 0.0, 0.0, 0.0, 0.0, 0.0, 0.0, 0.0, 0.0, 0.0, 0.0, 0.0, 0.0, 0.0, 0.0, 0.0, 0.0, 0.0, 0.0, 0.0, 0.0, 0.0, 0.0, 0.0, 0.0, 0.0, 0.0, 0.0, 0.0, 0.0, 0.0, 0.0, 0.0, 0.0, 0.0, 0.0, 0.0, 0.0, 0.0, 0.0, 0.0, 0.0, 0.0, 0.0, 0.0, 0.0, 0.0, 0.0, 0.0, 0.0, 0.0, 0.0, 0.0, 0.0, 0.0, 0.0, 0.0, 0.0, 0.0, 0.0, 0.0, 0.0, 0.0, 0.0, 0.0, 0.0, 0.0, 0.0, 0.0, 0.0, 0.0, 0.0, 0.0, 0.0, 0.0, 0.0, 0.0, 0.0, 0.0, 0.0, 0.0, 0.0, 0.0, 0.0, 0.0, 0.0, 0.0, 0.0, 0.0, 0.0, 0.0, 0.0, 0.0, 0.0, 0.0, 0.0, 0.0, 0.0, 0.0, 0.0, 0.0, 0.0, 0.0, 0.0, 0.0, 0.0, 0.0, 0.0, 0.0, 0.0, 0.0, 0.0, 0.0, 0.0, 0.0, 0.0, 0.0, 0.0, 0.0, 0.0, 0.0, 0.0, 0.0, 0.0, 0.0, 0.0, 0.0, 0.0, 0.0, 0.0, 0.0, 0.0, 0.0, 0.0, 0.0, 0.0, 0.0, 0.0, 0.0, 0.0, 0.0, 0.0, 0.0, 0.0, 0.0, 0.0, 0.0, 0.0, 0.0, 0.0, 0.0, 0.0, 0.0, 0.0, 0.0, 0.0, 0.0, 0.0, 0.0, 0.0, 0.0, 0.0, 0.0, 0.0, 0.0, 0.0, 0.0, 0.0, 0.0, 0.0, 0.0, 0.0, 0.0, 0.0, 0.0, 0.0, 0.0, 0.0, 0.0, 0.0, 0.0, 0.0, 0.0, 0.0, 0.0, 0.0, 0.0, 0.0, 0.0, 0.0, 0.0, 0.0, 0.0, 0.0, 0.0, 0.0, 0.0, 0.0, 0.0, 0.0, 0.0, 0.0, 0.0, 0.0, 0.0, 0.0, 0.0, 0.0, 0.0, 0.0, 0.0, 0.0, 0.0, 0.0, 0.0, 0.0, 0.0, 0.0, 0.0, 0.0, 0.0, 0.0, 0.0, 0.0, 0.0, 0.0, 0.0, 0.0, 0.0, 0.0, 0.0, 0.0, 0.0, 0.0, 0.0, 0.0, 0.0, 0.0, 0.0, 0.0, 0.0, 0.0, 0.0, 0.0, 0.0, 0.0, 0.0, 0.0, 0.0, 0.0, 0.0, 0.0, 0.0, 0.0, 0.0, 0.0, 0.0, 0.0, 0.0, 0.0, 0.0, 0.0, 0.0, 0.0, 0.0, 0.0, 0.0, 0.0, 0.0, 0.0, 0.0, 0.0, 0.0, 0.0, 0.0, 0.0, 0.0, 0.0, 0.0, 0.0, 0.0, 0.0, 0.0, 0.0, 0.0, 0.0, 0.0, 0.0, 0.0, 0.0, 0.0, 0.0, 0.0, 0.0, 0.0, 0.0, 0.0, 0.0, 0.0, 0.0, 0.0, 0.0, 0.0, 0.0, 0.0, 0.0, 0.0, 0.0, 0.0, 0.0, 0.0, 0.0, 0.0, 0.0, 0.0, 0.0, 0.0, 0.0, 0.0, 0.0, 0.0, 0.0, 0.0, 0.0, 0.0, 0.0, 0.0, 0.0, 0.0, 0.0, 0.0, 0.0, 0.0, 0.0, 0.0, 0.0, 0.0, 0.0, 0.0, 0.0, 0.0, 0.0, 0.0, 0.0, 0.0, 0.0, 0.0, 0.0, 0.0, 0.0, 0.0, 0.0, 0.0, 0.0, 0.0, 0.0, 0.0, 0.0, 0.0, 0.0, 0.0, 0.0, 0.0, 0.0, 0.0, 0.0, 0.0, 0.0, 0.0, 0.0, 0.0, 0.0, 0.0, 0.0, 0.0, 0.0, 0.0, 0.0, 0.0, 0.0, 0.0, 0.0, 0.0, 0.0, 0.0, 0.0, 0.0, 0.0, 0.0, 0.0, 0.0, 0.0, 0.0, 0.0, 0.0, 0.0, 0.0, 0.0, 0.0, 0.0, 0.0, 0.0, 0.0, 0.0, 0.0, 0.0, 0.0, 0.0, 0.0, 0.0, 0.0, 0.0, 0.0, 0.0, 0.0, 0.0, 0.0, 0.0, 0.0, 0.0, 0.0, 0.0, 0.0, 0.0, 0.0, 0.0, 0.0, 0.0, 0.0, 0.0, 0.0, 0.0, 0.0, 0.0, 0.0, 0.0, 0.0, 0.0, 0.0, 0.0, 0.0, 0.0, 0.0, 0.0, 0.0, 0.0, 0.0, 0.0, 0.0, 0.0, 0.0, 0.0, 0.0, 0.0, 0.0, 0.0, 0.0, 0.0, 0.0, 0.0, 0.0, 0.0, 0.0, 0.0, 0.0, 0.0, 0.0, 0.0, 0.0, 0.0, 0.0, 0.0, 0.0, 0.0, 0.0, 0.0, 0.0, 0.0, 0.0, 0.0, 0.0, 0.0, 0.0, 0.0, 0.0, 0.0, 0.0, 0.0, 0.0, 0.0, 0.0, 0.0, 0.0, 0.0, 0.0, 0.0, 0.0, 0.0, 0.0, 0.0, 0.0, 0.0, 0.0, 0.0, 0.0, 0.0, 0.0, 0.0, 0.0, 0.0, 0.0, 0.0, 0.0, 0.0, 0.0, 0.0, 0.0, 0.0, 0.0, 0.0, 0.0, 0.0, 0.0, 0.0, 0.0, 0.0, 0.0, 0.0, 0.0, 0.0, 0.0, 0.0, 0.0, 0.0, 0.0, 0.0, 0.0, 0.0, 0.0, 0.0, 0.0, 0.0, 0.0, 0.0, 0.0, 0.0, 0.0, 0.0, 0.0, 0.0, 0.0, 0.0, 0.0, 0.0, 0.0, 0.0, 0.0, 0.0, 0.0, 0.0, 0.0, 0.0, 0.0, 0.0, 0.0, 0.0, 0.0, 0.0, 0.0, 0.0, 0.0, 0.0, 0.0, 0.0, 0.0, 0.0, 0.0, 0.0, 0.0, 0.0, 0.0, 0.0, 0.0, 0.0, 0.0, 0.0, 0.0, 0.0, 0.0, 0.0, 0.0, 0.0, 0.0, 0.0, 0.0, 0.0, 0.0, 0.0, 0.0, 0.0, 0.0, 0.0, 0.0, 0.0, 0.0, 0.0, 0.0, 0.0, 0.0, 0.0, 0.0, 0.0, 0.0, 0.0, 0.0, 0.0, 0.0, 0.0, 0.0, 0.0, 0.0, 0.0, 0.0, 0.0, 0.0, 0.0, 0.0, 0.0, 0.0, 0.0, 0.0, 0.0, 0.0, 0.0, 0.0, 0.0, 0.0, 0.0, 0.0, 0.0, 0.0, 0.0, 0.0, 0.0, 0.0, 0.0, 0.0, 0.0, 0.0, 0.0, 0.0, 0.0, 0.0, 0.0, 0.0, 0.0, 0.0, 0.0, 0.0, 0.0, 0.0, 0.0, 0.0, 0.0, 0.0, 0.0, 0.0, 0.0, 0.0, 0.0, 0.0, 0.0, 0.0, 0.0, 0.0, 0.0, 0.0, 0.0, 0.0, 0.0, 0.0, 0.0, 0.0, 0.0, 0.0, 0.0, 0.0, 0.0, 0.0, 0.0, 0.0, 0.0, 0.0, 0.0, 0.0, 0.0, 0.0, 0.0, 0.0, 0.0, 0.0, 0.0, 0.0, 0.0, 0.0, 0.0, 0.0, 0.0, 0.0, 0.0, 0.0, 0.0, 0.0, 0.0, 0.0, 0.0, 0.0, 0.0, 0.0, 0.0, 0.0, 0.0, 0.0, 0.0, 0.0, 0.0, 0.0, 0.0, 0.0, 0.0, 0.0, 0.0, 0.0, 0.0, 0.0, 0.0, 0.0, 0.0, 0.0, 0.0, 0.0, 0.0, 0.0, 0.0, 0.0, 0.0, 0.0, 0.0, 0.0, 0.0, 0.0, 0.0, 0.0, 0.0, 0.0, 0.0, 0.0, 0.0, 0.0, 0.0, 0.0, 0.0, 0.0, 0.0, 0.0, 0.0, 0.0, 0.0, 0.0, 0.0, 0.0, 0.0, 0.0, 0.0, 0.0, 0.0, 0.0, 0.0, 0.0, 0.0, 0.0, 0.0, 0.0, 0.0, 0.0, 0.0, 0.0, 0.0, 0.0, 0.0, 0.0, 0.0, 0.0, 0.0, 0.0, 0.0, 0.0, 0.0, 0.0, 0.0, 0.0, 0.0, 0.0, 0.0, 0.0, 0.0, 0.0, 0.0, 0.0, 0.0, 0.0, 0.0, 0.0, 0.0, 0.0, 0.0, 0.0, 0.0, 0.0, 0.0, 0.0, 0.0, 0.0, 0.0, 0.0, 0.0, 0.0, 0.0, 0.0, 0.0, 0.0, 0.0, 0.0, 0.0, 0.0, 0.0, 0.0, 0.0, 0.0, 0.0, 0.0, 0.0, 0.0, 0.0, 0.0, 0.0, 0.0, 0.0, 0.0, 0.0, 0.0, 0.0, 0.0, 0.0, 0.0, 0.0, 0.0, 0.0, 0.0, 0.0, 0.0, 0.0, 0.0, 0.0, 0.0, 0.0, 0.0, 0.0, 0.0, 0.0, 0.0, 0.0, 0.0, 0.0, 0.0, 0.0, 0.0, 0.0, 0.0, 0.0, 0.0, 0.0, 0.0, 0.0, 0.0, 0.0, 0.0, 0.0, 0.0, 0.0, 0.0, 0.0, 0.0, 0.0, 0.0, 0.0, 0.0, 0.0, 0.0, 0.0, 0.0, 0.0, 0.0, 0.0, 0.0, 0.0, 0.0, 0.0, 0.0, 0.0, 0.0, 0.0, 0.0, 0.0, 0.0, 0.0, 0.0, 0.0, 0.0, 0.0, 0.0, 0.0, 0.0, 0.0, 0.0, 0.0, 0.0, 0.0, 0.0, 0.0, 0.0, 0.0, 0.0, 0.0, 0.0, 0.0, 0.0, 0.0, 0.0, 0.0, 0.0, 0.0, 0.0, 0.0, 0.0, 0.0, 0.0, 0.0, 0.0, 0.0, 0.0, 0.0, 0.0, 0.0, 0.0, 0.0, 0.0, 0.0, 0.0, 0.0, 0.0, 0.0, 0.0, 0.0, 0.0, 0.0, 0.0, 0.0, 0.0, 0.0, 0.0, 0.0, 0.0, 0.0, 0.0, 0.0, 0.0, 0.0, 0.0, 0.0, 0.0, 0.0, 0.0, 0.0, 0.0, 0.0, 0.0, 0.0, 0.0, 0.0, 0.0, 0.0, 0.0, 0.0, 0.0, 0.0, 0.0, 0.0])
me_cube_002.update()
me_cube_003 = bpy.data.meshes.new('Cube.003')
me_cube_003.from_pydata([(0.003273, -0.06338, -0.04221), (0.002397, -0.07036, 0.03724), (0.002397, 0.05807, -0.05687), (0.003392, 0.05584, 0.06296), (0.3633, -0.06222, -0.0682), (0.3633, -0.07947, -0.001051), (0.3633, 0.03989, -0.07171), (0.359, 0.05467, 0.01323), (0.17, 0.1037, -0.03109), (0.17, 0.1149, 0.07556), (0.1706, -0.08973, -0.06356), (0.1495, -0.125, 0.05518), (0.07089, 0.1015, -0.06608), (0.07089, -0.1177, 0.05051), (0.07089, 0.1117, 0.07572), (0.07089, -0.07424, -0.08315), (0.2822, 0.09842, 0.04442), (0.2633, -0.09928, -0.06148), (0.2822, 0.08833, -0.02835), (0.2824, -0.1157, 0.02946), (0.1205, 0.1133, 0.07269), (0.1206, -0.08199, -0.08342), (0.1205, 0.1026, -0.06127), (0.1205, -0.1276, 0.05831), (0.2126, 0.1005, -0.02302), (0.2129, -0.1195, 0.04732), (0.2126, 0.1114, 0.06452), (0.002397, -0.07036, -0.0051), (0.002397, 0.07217, 0.00755), (0.3633, 0.08036, -0.02854), (0.3633, -0.1083, -0.03401), (0.1706, -0.1375, -0.0105), (0.17, 0.1302, 0.02154), (0.07089, 0.1256, 0.006315), (0.2826, -0.1288, -0.0172), (0.2822, 0.1122, 0.008301), (0.1205, 0.1279, 0.006502), (0.2126, 0.1262, 0.01998), (0.2133, -0.1337, -0.01636), (0.002397, 0.0009017, -0.06242), (0.002397, 0.0009017, 0.07656), (0.3633, -0.01399, -0.07579), (0.3633, -0.01399, 0.01262), (0.17, -0.003663, 0.1168), (0.17, -0.003663, -0.04699), (0.07089, 0.003942, -0.0994), (0.07089, 0.003942, 0.1163), (0.2822, -0.008337, 0.06821), (0.2515, -0.006317, -0.03945), (0.1205, 0.0001398, 0.1147), (0.1205, 0.0001398, -0.08962), (0.2126, -0.003766, -0.03506), (0.2126, -0.003766, 0.09956), (0.3633, -0.01399, -0.03158), (0.03662, 0.07356, -0.06955), (0.04023, -0.104, 0.03927), (0.03662, 0.08186, 0.07016), (0.03662, -0.0696, -0.06488), (0.03662, 0.09316, 0.001237), (0.03662, -0.08931, -0.04014), (0.03662, -0.005904, -0.08919), (0.03662, -0.005904, 0.0933), (0.1234, -0.1177, -0.1163), (0.1575, -0.1424, -0.1148), (0.161, -0.1742, -0.1243), (0.1227, -0.1795, -0.07807), (0.1558, -0.1829, -0.08927), (0.1244, -0.1634, -0.116), (0.1595, -0.1384, -0.06653), (0.1164, -0.1548, -0.01702), (0.05712, -0.1193, -0.06734), (0.1237, -0.0991, -0.09971), (0.1607, -0.1269, -0.0823), (0.08834, -0.1569, -0.03924), (0.06248, -0.139, -0.05514), (0.1645, -0.1669, -0.05507), (0.09126, -0.09321, -0.09674), (0.2077, -0.1575, -0.08689), (0.1966, -0.1785, -0.1291), (0.2072, -0.1513, -0.09999), (0.2071, -0.154, -0.1258), (0.2005, -0.1943, -0.1081), (0.2018, -0.1819, -0.08179), (0.004352, -0.05479, -0.03577), (0.002397, -0.06426, 0.03415), (0.002397, 0.05273, -0.05157), (0.00425, 0.04878, 0.05578), (0.002397, -0.06426, -0.004414), (0.002397, 0.06557, 0.007109), (0.002397, 0.0006541, -0.05663), (0.002397, 0.0006541, 0.06997), (0.01476, -0.004414, 0.0026)], [], [(30, 5, 19, 34), (35, 16, 7, 29), (53, 42, 5, 30), (59, 55, 1, 27), (48, 41, 4, 17), (61, 40, 1, 55), (52, 43, 11, 25), (50, 44, 10, 21), (38, 25, 11, 31), (36, 20, 9, 32), (58, 56, 14, 33), (60, 45, 15, 57), (49, 46, 13, 23), (75, 69, 65, 66), (42, 47, 19, 5), (51, 48, 17, 10), (37, 26, 16, 35), (63, 72, 79, 80), (43, 49, 23, 11), (33, 14, 20, 36), (45, 50, 21, 15), (32, 9, 26, 37), (44, 51, 10), (34, 19, 25, 38), (47, 52, 25, 19), (17, 34, 38, 10), (8, 32, 37, 24), (12, 33, 36, 22), (69, 73, 65), (24, 37, 35, 18), (54, 58, 33, 12), (22, 36, 32, 8), (10, 38, 31), (57, 59, 27, 0), (41, 53, 30, 4), (18, 35, 29, 6), (4, 30, 34, 17), (6, 29, 53, 41), (16, 26, 52, 47), (8, 24, 51, 44), (12, 22, 50, 45), (9, 20, 49, 43), (24, 18, 48, 51), (7, 16, 47, 42), (20, 14, 46, 49), (54, 12, 45, 60), (22, 8, 44, 50), (26, 9, 43, 52), (56, 3, 40, 61), (18, 6, 41, 48), (29, 7, 42, 53), (14, 56, 61, 46), (2, 54, 60, 39), (71, 72, 63, 62), (2, 28, 58, 54), (39, 60, 57, 0), (28, 3, 56, 58), (46, 61, 55, 13), (73, 74, 65), (64, 66, 65, 67), (63, 64, 67, 62), (62, 67, 70, 76), (67, 65, 74, 70), (68, 75, 82, 77), (76, 71, 62), (15, 21, 71, 76), (57, 15, 76), (59, 57, 76, 70), (31, 11, 75, 68), (13, 55, 74, 73), (21, 10, 72, 71), (55, 59, 70, 74), (23, 13, 73, 69), (10, 31, 68, 72), (11, 23, 69, 75), (79, 77, 78, 80), (77, 82, 81, 78), (72, 68, 77, 79), (75, 66, 81, 82), (64, 63, 80, 78), (66, 64, 78, 81), (3, 28, 88, 86), (28, 2, 85, 88), (27, 1, 84, 87), (2, 39, 89, 85), (0, 27, 87, 83), (40, 3, 86, 90), (39, 0, 83, 89), (1, 40, 90, 84), (84, 90, 91), (86, 88, 91), (88, 85, 91), (87, 84, 91), (85, 89, 91), (83, 87, 91), (90, 86, 91), (89, 83, 91)])
me_cube_003.polygons.foreach_set('use_smooth', [True] * 97)
_uv = me_cube_003.uv_layers.new(name='UVMap')
_uv.uv.foreach_set('vector', [0.5, 0.75, 0.625, 0.7118, 0.6404, 0.7958, 0.5, 0.7969, 0.5, 0.4531, 0.6396, 0.4553, 0.6273, 0.5352, 0.5, 0.5, 0.5, 0.625, 0.625, 0.625, 0.625, 0.7118, 0.5, 0.75, 0.4047, 0.9706, 0.6145, 0.969, 0.625, 1.0, 0.5, 1.0, 0.3074, 0.625, 0.375, 0.625, 0.375, 0.6889, 0.3122, 0.7231, 0.844, 0.625, 0.875, 0.625, 0.875, 0.75, 0.8448, 0.7526, 0.7187, 0.625, 0.75, 0.625, 0.7619, 0.7454, 0.7188, 0.7363, 0.2185, 0.625, 0.25, 0.625, 0.2494, 0.7148, 0.216, 0.7203, 0.5, 0.8437, 0.6397, 0.8429, 0.6096, 0.8867, 0.5, 0.875, 0.5, 0.3435, 0.6368, 0.3431, 0.6389, 0.3752, 0.5, 0.375, 0.5, 0.281, 0.6318, 0.2759, 0.6359, 0.3087, 0.5, 0.3121, 0.156, 0.625, 0.1871, 0.625, 0.1836, 0.7179, 0.1506, 0.7148, 0.7815, 0.625, 0.8129, 0.625, 0.8147, 0.7552, 0.7815, 0.75, 0.7496, 0.7516, 0.7815, 0.75, 0.7782, 0.7502, 0.7496, 0.7516, 0.625, 0.625, 0.6719, 0.625, 0.6719, 0.7363, 0.625, 0.7118, 0.2812, 0.625, 0.3074, 0.625, 0.3122, 0.7231, 0.2494, 0.7148, 0.5, 0.4062, 0.6399, 0.4077, 0.6396, 0.4553, 0.5, 0.4531, 0.2515, 0.7485, 0.252, 0.7459, 0.2499, 0.75, 0.25, 0.75, 0.75, 0.625, 0.7815, 0.625, 0.7815, 0.75, 0.7619, 0.7454, 0.5, 0.3121, 0.6359, 0.3087, 0.6368, 0.3431, 0.5, 0.3435, 0.1871, 0.625, 0.2185, 0.625, 0.216, 0.7203, 0.1836, 0.7179, 0.5, 0.375, 0.6389, 0.3752, 0.6399, 0.4077, 0.5, 0.4062, 0.25, 0.625, 0.2812, 0.625, 0.2494, 0.7148, 0.5, 0.7969, 0.6404, 0.7958, 0.6397, 0.8429, 0.5, 0.8437, 0.6719, 0.625, 0.7187, 0.625, 0.7188, 0.7363, 0.6719, 0.7363, 0.3308, 0.7976, 0.5, 0.7969, 0.5, 0.8437, 0.2472, 0.874, 0.3658, 0.3753, 0.5, 0.375, 0.5, 0.4062, 0.3662, 0.4088, 0.3614, 0.3059, 0.5, 0.3121, 0.5, 0.3435, 0.3608, 0.3428, 0.7815, 0.75, 0.8073, 0.754, 0.7782, 0.7502, 0.3662, 0.4088, 0.5, 0.4062, 0.5, 0.4531, 0.3722, 0.4571, 0.3693, 0.2722, 0.5, 0.281, 0.5, 0.3121, 0.3614, 0.3059, 0.3608, 0.3428, 0.5, 0.3435, 0.5, 0.375, 0.3658, 0.3753, 0.2472, 0.874, 0.5, 0.8437, 0.5, 0.875, 0.2846, 0.9728, 0.4047, 0.9706, 0.5, 1.0, 0.3776, 1.0, 0.375, 0.625, 0.5, 0.625, 0.5, 0.75, 0.375, 0.6889, 0.3722, 0.4571, 0.5, 0.4531, 0.5, 0.5, 0.375, 0.5536, 0.375, 0.6889, 0.5, 0.75, 0.5, 0.7969, 0.3308, 0.7976, 0.375, 0.5536, 0.5, 0.5, 0.5, 0.625, 0.375, 0.625, 0.6719, 0.5143, 0.7188, 0.5143, 0.7187, 0.625, 0.6719, 0.625, 0.25, 0.5247, 0.2812, 0.5247, 0.2812, 0.625, 0.25, 0.625, 0.1871, 0.5247, 0.2185, 0.5247, 0.2185, 0.625, 0.1871, 0.625, 0.75, 0.5143, 0.7815, 0.5143, 0.7815, 0.625, 0.75, 0.625, 0.2812, 0.5247, 0.3281, 0.5247, 0.3074, 0.625, 0.2812, 0.625, 0.6273, 0.5352, 0.6719, 0.5143, 0.6719, 0.625, 0.625, 0.625, 0.7815, 0.5143, 0.8129, 0.5143, 0.8129, 0.625, 0.7815, 0.625, 0.156, 0.5247, 0.1871, 0.5247, 0.1871, 0.625, 0.156, 0.625, 0.2185, 0.5247, 0.25, 0.5247, 0.25, 0.625, 0.2185, 0.625, 0.7188, 0.5143, 0.75, 0.5143, 0.75, 0.625, 0.7187, 0.625, 0.844, 0.5143, 0.875, 0.5232, 0.875, 0.625, 0.844, 0.625, 0.3281, 0.5247, 0.375, 0.5536, 0.375, 0.625, 0.3074, 0.625, 0.5, 0.5, 0.6273, 0.5352, 0.625, 0.625, 0.5, 0.625, 0.8129, 0.5143, 0.844, 0.5143, 0.844, 0.625, 0.8129, 0.625, 0.125, 0.5247, 0.156, 0.5247, 0.156, 0.625, 0.125, 0.625, 0.2173, 0.7351, 0.252, 0.7459, 0.2515, 0.7485, 0.2191, 0.7423, 0.3747, 0.2432, 0.5, 0.25, 0.5, 0.281, 0.3693, 0.2722, 0.125, 0.625, 0.156, 0.625, 0.1506, 0.7148, 0.125, 0.7411, 0.5, 0.25, 0.6274, 0.2461, 0.6318, 0.2759, 0.5, 0.281, 0.8129, 0.625, 0.844, 0.625, 0.8448, 0.7526, 0.8147, 0.7552, 0.8073, 0.754, 0.8431, 0.7525, 0.7782, 0.7502, 0.5, 0.875, 0.6434, 0.8754, 0.6425, 0.908, 0.519, 0.9065, 0.4338, 0.8781, 0.5, 0.875, 0.519, 0.9065, 0.4003, 0.9206, 0.4003, 0.9206, 0.519, 0.9065, 0.4871, 0.9792, 0.3724, 0.9615, 0.519, 0.9065, 0.6425, 0.908, 0.5832, 0.9689, 0.4871, 0.9792, 0.5, 0.875, 0.5617, 0.875, 0.6137, 0.875, 0.5, 0.875, 0.1933, 0.7341, 0.2173, 0.7351, 0.2191, 0.7423, 0.1836, 0.7179, 0.216, 0.7203, 0.2173, 0.7351, 0.1933, 0.7341, 0.1506, 0.7148, 0.1836, 0.7179, 0.1933, 0.7341, 0.4047, 0.9706, 0.2846, 0.9728, 0.3724, 0.9615, 0.5, 0.969, 0.5, 0.875, 0.6096, 0.8867, 0.5617, 0.875, 0.5, 0.875, 0.8147, 0.7552, 0.8448, 0.7526, 0.8431, 0.7525, 0.8073, 0.754, 0.216, 0.7203, 0.2494, 0.7148, 0.252, 0.7459, 0.2173, 0.7351, 0.6145, 0.969, 0.4047, 0.9706, 0.5, 0.969, 0.5832, 0.9689, 0.7815, 0.75, 0.8147, 0.7552, 0.8073, 0.754, 0.7815, 0.75, 0.2472, 0.874, 0.5, 0.875, 0.5, 0.875, 0.3888, 0.8748, 0.7619, 0.7454, 0.7815, 0.75, 0.7815, 0.75, 0.7496, 0.7516, 0.438, 0.875, 0.5, 0.875, 0.5, 0.875, 0.4005, 0.875, 0.5, 0.875, 0.6137, 0.875, 0.6137, 0.875, 0.5, 0.875, 0.3888, 0.8748, 0.5, 0.875, 0.5, 0.875, 0.438, 0.875, 0.7496, 0.7516, 0.7496, 0.7516, 0.7496, 0.7516, 0.7496, 0.7516, 0.5, 0.875, 0.4338, 0.8781, 0.4005, 0.875, 0.5, 0.875, 0.6434, 0.8754, 0.5, 0.875, 0.5, 0.875, 0.6137, 0.875, 0.6274, 0.2461, 0.5, 0.25, 0.5, 0.25, 0.6274, 0.2461, 0.5, 0.25, 0.3747, 0.2432, 0.3747, 0.2432, 0.5, 0.25, 0.5, 1.0, 0.625, 1.0, 0.625, 1.0, 0.5, 1.0, 0.125, 0.5247, 0.125, 0.625, 0.125, 0.625, 0.125, 0.5247, 0.3776, 1.0, 0.5, 1.0, 0.5, 1.0, 0.3807, 1.0, 0.875, 0.625, 0.875, 0.5232, 0.875, 0.5309, 0.875, 0.625, 0.125, 0.625, 0.125, 0.7411, 0.125, 0.7302, 0.125, 0.625, 0.875, 0.75, 0.875, 0.625, 0.875, 0.625, 0.875, 0.75, 0.875, 0.75, 0.875, 0.625, 0.875, 0.75, 0.6274, 0.2461, 0.5, 0.25, 0.6274, 0.2461, 0.5, 0.25, 0.3747, 0.2432, 0.5, 0.25, 0.5, 1.0, 0.625, 1.0, 0.5, 1.0, 0.125, 0.5247, 0.125, 0.625, 0.125, 0.5247, 0.3807, 1.0, 0.5, 1.0, 0.375, 1.0, 0.875, 0.625, 0.875, 0.5309, 0.875, 0.625, 0.125, 0.625, 0.125, 0.7302, 0.125, 0.625])
me_cube_003.update()

# ---- objects
ob_light = bpy.data.objects.new('Light', light_light)
ob_camera = bpy.data.objects.new('Camera', cam_camera)
ob_front = bpy.data.objects.new('front', None)
ob_right = bpy.data.objects.new('right', None)
ob_bottom = bpy.data.objects.new('bottom', None)
ob_back = bpy.data.objects.new('back', None)
ob_left = bpy.data.objects.new('left', None)
ob_top = bpy.data.objects.new('top', None)
ob_littlelands_front = bpy.data.objects.new('littlelands front', None)
ob_body = bpy.data.objects.new('Body', me_cube_001)
ob_arm = bpy.data.objects.new('Arm', me_cube)
ob_leg = bpy.data.objects.new('Leg', me_cube_002)
ob_hand = bpy.data.objects.new('Hand', me_cube_003)

# ---- transforms, parenting, visibility, modifiers, constraints
ob_light.location = (4.076, 1.005, 5.904)
ob_light.rotation_euler = (0.6503, 0.05522, 1.866)
ob_light.lock_rotations_4d = False
ob_light.empty_display_type = 'ARROWS'
ob_light.color = (0.0, 0.0, 0.0, 0.0)
ob_light.lineart.crease_threshold = 0.0
ob_camera.location = (7.359, -6.926, 4.958)
ob_camera.rotation_euler = (1.109, 0.0, 0.8149)
ob_camera.lock_rotations_4d = False
ob_camera.empty_display_type = 'ARROWS'
ob_camera.color = (0.0, 0.0, 0.0, 0.0)
ob_camera.display_type = 'WIRE'
ob_camera.lineart.crease_threshold = 0.0
ob_front.location = (0.0, 2.953, 0.0)
ob_front.rotation_euler = (1.571, -0.0, 0.0)
ob_front.empty_display_type = 'IMAGE'
ob_front.empty_display_size = 5.0
ob_front.use_empty_image_alpha = True
ob_front.color = (1.0, 1.0, 1.0, 0.7)
ob_right.location = (-2.643, 0.0, 0.0)
ob_right.rotation_euler = (1.571, -0.0, 1.571)
ob_right.empty_display_type = 'IMAGE'
ob_right.empty_display_size = 5.0
ob_right.use_empty_image_alpha = True
ob_bottom.location = (0.0, 0.006741, -2.131)
ob_bottom.rotation_euler = (-2.849e-14, -3.142, 3.142)
ob_bottom.empty_display_type = 'IMAGE'
ob_bottom.empty_display_size = 5.0
ob_bottom.use_empty_image_alpha = True
ob_bottom.color = (1.0, 1.0, 1.0, 0.2)
ob_back.location = (0.0, 3.953, 0.0)
ob_back.rotation_euler = (1.571, -0.0, 3.142)
ob_back.empty_display_type = 'IMAGE'
ob_back.empty_display_size = 5.0
ob_back.use_empty_image_alpha = True
ob_back.color = (1.0, 1.0, 1.0, 0.7)
ob_left.location = (-3.45, 0.0, 0.0)
ob_left.rotation_euler = (1.571, -0.0, -1.571)
ob_left.empty_display_type = 'IMAGE'
ob_left.empty_display_size = 5.0
ob_left.use_empty_image_alpha = True
ob_left.color = (1.0, 1.0, 1.0, 0.7)
ob_top.location = (0.0, 0.0, -3.113)
ob_top.rotation_euler = (3.142, -3.142, 3.142)
ob_top.empty_display_type = 'IMAGE'
ob_top.empty_display_size = 5.0
ob_top.use_empty_image_alpha = True
ob_top.color = (1.0, 1.0, 1.0, 0.7)
ob_littlelands_front.location = (-0.007326, 2.888, -0.005269)
ob_littlelands_front.rotation_euler = (1.571, -0.0, -0.0)
ob_littlelands_front.scale = (0.6166, 0.6166, 0.6166)
ob_littlelands_front.empty_display_type = 'IMAGE'
ob_littlelands_front.empty_display_size = 5.0
ob_littlelands_front.use_empty_image_alpha = True
ob_littlelands_front.color = (1.0, 1.0, 1.0, 0.3622)
ob_body.location = (0.0, 0.0, -0.3956)
ob_body.scale = (0.3881, 0.3881, 0.3881)
_m = ob_body.modifiers.new('Mirror', 'MIRROR')
_m.use_clip = True
_m = ob_body.modifiers.new('Subdivision', 'SUBSURF')
_m.levels = 2
ob_arm.location = (0.3331, 1.805, -0.09235)
ob_arm.scale = (-0.7578, -0.7578, -0.7578)
_m = ob_arm.modifiers.new('Subdivision', 'SUBSURF')
_m.levels = 2
_m = ob_arm.modifiers.new('Mirror', 'MIRROR')
_m.mirror_object = ob_body
ob_leg.location = (0.0, -0.0006939, -0.5768)
_m = ob_leg.modifiers.new('Subdivision', 'SUBSURF')
_m.levels = 2
_m.show_only_control_edges = False
_m = ob_leg.modifiers.new('Mirror', 'MIRROR')
ob_hand.location = (0.6131, 0.06396, -0.0943)
_m = ob_hand.modifiers.new('Subdivision', 'SUBSURF')
_m.levels = 2
_m.show_only_control_edges = False
_m = ob_hand.modifiers.new('Mirror', 'MIRROR')
_m.mirror_object = ob_body

# ---- collection membership
col_light_camera.objects.link(ob_light)
col_light_camera.objects.link(ob_camera)
col_ref_1.objects.link(ob_front)
col_ref_1.objects.link(ob_right)
col_ref_1.objects.link(ob_bottom)
col_ref_2.objects.link(ob_back)
col_ref_2.objects.link(ob_left)
col_ref_2.objects.link(ob_top)
col_ref_3.objects.link(ob_littlelands_front)
col_character.objects.link(ob_body)
col_character.objects.link(ob_arm)
col_character.objects.link(ob_leg)
col_character.objects.link(ob_hand)

# ---- scene / render settings (as saved in the file)
scene.camera = ob_camera
scene.frame_start = 1; scene.frame_end = 250; scene.frame_set(1)
scene.render.engine = 'BLENDER_EEVEE_NEXT'
scene.cycles.sampling_pattern = 'TABULATED_SOBOL'
scene.eevee.use_gtao = True
scene.eevee.ray_tracing_options.trace_max_roughness = 0.0
bpy.context.view_layer.update()
